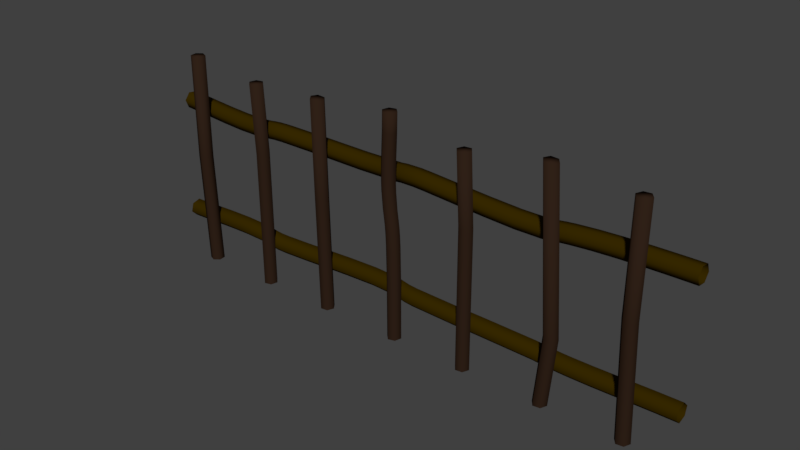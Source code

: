 # Source: PickettFence.blend  (saved by Blender 2.78.0; exported with 4.5.12 LTS)
import bpy
from mathutils import Matrix  # noqa: F401  (used for matrix-valued properties, if any)

bpy.ops.wm.read_factory_settings(use_empty=True)
scene = bpy.context.scene
scene.name = 'Scene'

# ---- collections
col_collection_1 = bpy.data.collections.new('Collection 1'); scene.collection.children.link(col_collection_1)

# ---- materials (node trees are filled in below, after node groups)
mat_pickett_fence_post_wood = bpy.data.materials.new('Pickett_Fence_Post_Wood')
mat_pickett_fence_post_wood.alpha_threshold = 0.0
mat_pickett_fence_post_wood.roughness = 0.5
mat_pickett_fence_cross_post_wood = bpy.data.materials.new('Pickett_fence_Cross_Post_Wood')
mat_pickett_fence_cross_post_wood.alpha_threshold = 0.0
mat_pickett_fence_cross_post_wood.roughness = 0.5

# ---- material node trees
mat_pickett_fence_post_wood.use_nodes = True; mat_pickett_fence_post_wood.node_tree.nodes.clear()
_N = mat_pickett_fence_post_wood.node_tree.nodes; _L = mat_pickett_fence_post_wood.node_tree.links
n0 = _N.new('ShaderNodeOutputMaterial'); n0.name = 'Material Output'; n0.location = (300, 300)
n1 = _N.new('ShaderNodeBsdfDiffuse'); n1.name = 'Diffuse BSDF'; n1.location = (10, 300)
n1.inputs[0].default_value = (0.0291, 0.01503, 0.00881, 1.0)
_L.new(n1.outputs[0], n0.inputs[0])
n0.is_active_output = True
mat_pickett_fence_cross_post_wood.use_nodes = True; mat_pickett_fence_cross_post_wood.node_tree.nodes.clear()
_N = mat_pickett_fence_cross_post_wood.node_tree.nodes; _L = mat_pickett_fence_cross_post_wood.node_tree.links
n0 = _N.new('ShaderNodeOutputMaterial'); n0.name = 'Material Output'; n0.location = (300, 300)
n1 = _N.new('ShaderNodeBsdfDiffuse'); n1.name = 'Diffuse BSDF'; n1.location = (10, 300)
n1.inputs[0].default_value = (0.03968, 0.02273, 0.0, 1.0)
_L.new(n1.outputs[0], n0.inputs[0])
n0.is_active_output = True

# ---- world
world_world = bpy.data.worlds.new('World'); scene.world = world_world
world_world.use_nodes = True; world_world.node_tree.nodes.clear()
_N = world_world.node_tree.nodes; _L = world_world.node_tree.links
n0 = _N.new('ShaderNodeOutputWorld'); n0.name = 'World Output'; n0.location = (300, 300)
n1 = _N.new('ShaderNodeBackground'); n1.name = 'Background'; n1.location = (10, 300)
n1.inputs[0].default_value = (0.05088, 0.05088, 0.05088, 1.0)
_L.new(n1.outputs[0], n0.inputs[0])
n0.is_active_output = True
world_world.color = (0.05088, 0.05088, 0.05088)
world_world.use_sun_shadow = False
world_world.sun_shadow_jitter_overblur = 0.0
world_world.cycles.sampling_method = 'MANUAL'

# ---- meshes
me_mesh_002 = bpy.data.meshes.new('Mesh.002')
me_mesh_002.from_pydata([(-6.875, 4.2, 0.01503), (-6.875, 4.024, 0.1495), (-6.876, 3.817, 0.0647), (-6.876, 3.788, -0.1588), (-6.875, 3.964, -0.2933), (-6.875, 4.171, -0.2084), (-6.303, 4.173, 0.02683), (-6.317, 3.998, 0.1611), (-6.327, 3.791, 0.07619), (-6.323, 3.762, -0.1472), (-6.308, 3.937, -0.2815), (-6.298, 4.144, -0.1966), (-6.048, 4.157, 0.03453), (-6.062, 3.982, 0.1688), (-6.072, 3.775, 0.08389), (-6.067, 3.746, -0.1395), (-6.052, 3.921, -0.2738), (-6.043, 4.128, -0.1889), (-5.773, 4.141, 0.04324), (-5.786, 3.966, 0.1776), (-5.795, 3.759, 0.09266), (-5.79, 3.73, -0.1307), (-5.776, 3.905, -0.265), (-5.767, 4.112, -0.1801), (-5.485, 4.126, 0.05245), (-5.497, 3.951, 0.1868), (-5.504, 3.744, 0.102), (-5.499, 3.715, -0.1214), (-5.486, 3.89, -0.2558), (-5.479, 4.097, -0.1709), (-4.905, 4.106, 0.07027), (-4.911, 3.931, 0.2048), (-4.912, 3.724, 0.1202), (-4.906, 3.695, -0.1032), (-4.9, 3.87, -0.2378), (-4.899, 4.077, -0.1531), (-4.371, 4.111, 0.08383), (-4.366, 3.936, 0.2187), (-4.355, 3.729, 0.1343), (-4.349, 3.7, -0.08907), (-4.354, 3.875, -0.2239), (-4.366, 4.082, -0.1395), (-4.144, 4.126, 0.08773), (-4.129, 3.952, 0.2227), (-4.107, 3.746, 0.1385), (-4.101, 3.716, -0.08483), (-4.117, 3.891, -0.2198), (-4.139, 4.097, -0.1356), (-3.941, 4.154, 0.0892), (-3.92, 3.98, 0.2242), (-3.898, 3.774, 0.14), (-3.897, 3.744, -0.08336), (-3.918, 3.918, -0.2184), (-3.94, 4.124, -0.1342), (-3.76, 4.17, 0.08442), (-3.746, 3.995, 0.2196), (-3.738, 3.788, 0.1357), (-3.745, 3.758, -0.08745), (-3.759, 3.932, -0.2226), (-3.766, 4.139, -0.1388), (-3.497, 4.174, 0.07203), (-3.49, 3.999, 0.2075), (-3.495, 3.791, 0.1242), (-3.506, 3.761, -0.09877), (-3.513, 3.935, -0.2343), (-3.508, 4.143, -0.151), (-2.394, 4.141, 0.01313), (-2.394, 3.967, 0.149), (-2.406, 3.759, 0.06601), (-2.418, 3.729, -0.1569), (-2.418, 3.903, -0.2928), (-2.406, 4.111, -0.2098), (-1.969, 4.126, -0.006792), (-1.969, 3.951, 0.1291), (-1.98, 3.744, 0.04606), (-1.99, 3.713, -0.177), (-1.99, 3.887, -0.3128), (-1.979, 4.095, -0.2298), (-1.127, 4.104, -0.03426), (-1.127, 3.929, 0.1016), (-1.131, 3.721, 0.01838), (-1.135, 3.691, -0.2048), (-1.136, 3.865, -0.3407), (-1.132, 4.073, -0.2575), (-0.1462, 4.132, -0.01456), (-0.1385, 3.958, 0.1216), (-0.1028, 3.752, 0.04027), (-0.0747, 3.724, -0.1814), (-0.08238, 3.898, -0.3176), (-0.1181, 4.103, -0.2363), (0.05287, 4.169, 0.01676), (0.06044, 3.995, 0.1529), (0.1061, 3.791, 0.07289), (0.1443, 3.763, -0.1475), (0.1367, 3.937, -0.2837), (0.09113, 4.141, -0.2036), (0.4922, 4.2, 0.06096), (0.4848, 4.025, 0.1956), (0.4876, 3.817, 0.1111), (0.498, 3.788, -0.1121), (0.5055, 3.963, -0.2466), (0.5026, 4.171, -0.1622), (0.8015, 4.19, 0.06987), (0.791, 4.015, 0.2044), (0.7831, 3.808, 0.1196), (0.7858, 3.779, -0.1038), (0.7962, 3.954, -0.2383), (0.8042, 4.161, -0.1536), (1.537, 4.141, 0.07031), (1.525, 3.966, 0.2048), (1.509, 3.76, 0.12), (1.505, 3.731, -0.1035), (1.516, 3.906, -0.238), (1.533, 4.112, -0.1532), (1.939, 4.11, 0.06452), (1.928, 3.935, 0.199), (1.91, 3.728, 0.1142), (1.904, 3.699, -0.1092), (1.916, 3.875, -0.2437), (1.933, 4.081, -0.1589), (2.345, 4.078, 0.05637), (2.336, 3.903, 0.1908), (2.319, 3.697, 0.106), (2.312, 3.668, -0.1174), (2.322, 3.843, -0.2519), (2.338, 4.05, -0.1671), (3.115, 4.031, 0.0378), (3.111, 3.855, 0.1721), (3.1, 3.648, 0.08714), (3.094, 3.62, -0.1363), (3.097, 3.795, -0.2706), (3.108, 4.002, -0.1856), (3.724, 4.026, 0.0243), (3.737, 3.851, 0.1583), (3.748, 3.644, 0.07287), (3.746, 3.616, -0.1507), (3.734, 3.791, -0.2846), (3.723, 3.998, -0.1992), (3.936, 4.048, 0.02225), (3.959, 3.874, 0.1561), (3.985, 3.669, 0.07058), (3.987, 3.64, -0.153), (3.964, 3.815, -0.2869), (3.938, 4.02, -0.2013), (4.124, 4.077, 0.02225), (4.147, 3.903, 0.1561), (4.175, 3.698, 0.07058), (4.179, 3.67, -0.153), (4.155, 3.844, -0.2869), (4.128, 4.049, -0.2013), (4.348, 4.103, 0.02225), (4.366, 3.928, 0.1561), (4.387, 3.722, 0.07058), (4.39, 3.694, -0.153), (4.372, 3.869, -0.2869), (4.351, 4.075, -0.2013), (4.858, 4.144, 0.02225), (4.869, 3.968, 0.1561), (4.882, 3.762, 0.07058), (4.884, 3.734, -0.153), (4.873, 3.909, -0.2869), (4.86, 4.116, -0.2013), (5.425, 4.172, 0.02225), (5.432, 3.996, 0.1561), (5.44, 3.79, 0.07058), (5.441, 3.761, -0.153), (5.434, 3.937, -0.2869), (5.426, 4.144, -0.2013), (6.016, 4.19, 0.02225), (6.02, 4.014, 0.1561), (6.025, 3.807, 0.07058), (6.025, 3.779, -0.153), (6.021, 3.955, -0.2869), (6.017, 4.162, -0.2013), (6.597, 4.199, 0.02225), (6.599, 4.023, 0.1561), (6.601, 3.816, 0.07058), (6.601, 3.788, -0.153), (6.599, 3.964, -0.2869), (6.597, 4.171, -0.2013), (7.133, 4.202, 0.02225), (7.133, 4.026, 0.1561), (7.133, 3.819, 0.07058), (7.133, 3.791, -0.153), (7.133, 3.967, -0.2869), (7.133, 4.174, -0.2013), (-6.912, 1.146, 0.1875), (-6.913, 0.9287, 0.2449), (-6.914, 0.7726, 0.08874), (-6.914, 0.8302, -0.1286), (-6.913, 1.048, -0.186), (-6.912, 1.204, -0.02988), (-6.36, 1.177, 0.1989), (-6.346, 0.9596, 0.2565), (-6.33, 0.8042, 0.1006), (-6.328, 0.8618, -0.1167), (-6.342, 1.079, -0.1743), (-6.358, 1.234, -0.01839), (-6.101, 1.196, 0.2066), (-6.087, 0.9789, 0.2642), (-6.071, 0.8235, 0.1083), (-6.068, 0.8812, -0.109), (-6.082, 1.098, -0.1666), (-6.099, 1.253, -0.01069), (-5.82, 1.216, 0.2154), (-5.806, 0.9993, 0.273), (-5.791, 0.8438, 0.117), (-5.788, 0.9015, -0.1003), (-5.801, 1.118, -0.1578), (-5.817, 1.274, -0.001914), (-5.524, 1.236, 0.2247), (-5.513, 1.019, 0.2822), (-5.499, 0.8631, 0.1262), (-5.495, 0.9208, -0.09104), (-5.507, 1.138, -0.1485), (-5.521, 1.293, 0.007409), (-4.923, 1.264, 0.2429), (-4.919, 1.046, 0.3002), (-4.91, 0.8904, 0.144), (-4.905, 0.9482, -0.0732), (-4.91, 1.166, -0.1305), (-4.918, 1.321, 0.02563), (-4.359, 1.263, 0.257), (-4.369, 1.045, 0.314), (-4.373, 0.8896, 0.1575), (-4.366, 0.9474, -0.05965), (-4.355, 1.165, -0.1166), (-4.352, 1.32, 0.03983), (-4.108, 1.245, 0.2613), (-4.132, 1.029, 0.318), (-4.146, 0.8743, 0.1614), (-4.138, 0.9319, -0.05576), (-4.114, 1.148, -0.1125), (-4.099, 1.303, 0.04411), (-3.898, 1.215, 0.2628), (-3.925, 0.9993, 0.3195), (-3.945, 0.8451, 0.1629), (-3.939, 0.903, -0.0543), (-3.913, 1.119, -0.111), (-3.892, 1.273, 0.04559), (-3.738, 1.198, 0.2595), (-3.75, 0.9809, 0.3159), (-3.765, 0.8261, 0.1592), (-3.767, 0.8849, -0.0578), (-3.755, 1.102, -0.1143), (-3.74, 1.257, 0.04243), (-3.494, 1.192, 0.2506), (-3.494, 0.9742, 0.3066), (-3.502, 0.8192, 0.1497), (-3.51, 0.8782, -0.06718), (-3.51, 1.096, -0.1232), (-3.502, 1.251, 0.03373), (-2.812, 1.203, 0.2217), (-2.803, 0.9856, 0.2774), (-2.805, 0.8307, 0.1202), (-2.816, 0.8896, -0.0965), (-2.825, 1.107, -0.1522), (-2.822, 1.262, 0.004971), (-2.407, 1.216, 0.205), (-2.397, 0.9988, 0.2606), (-2.398, 0.8439, 0.1034), (-2.409, 0.9028, -0.1133), (-2.418, 1.12, -0.169), (-2.417, 1.275, -0.01176), (-1.982, 1.232, 0.1889), (-1.972, 1.014, 0.2445), (-1.972, 0.859, 0.08728), (-1.982, 0.9179, -0.1295), (-1.991, 1.136, -0.1851), (-1.991, 1.29, -0.02788), (-1.552, 1.246, 0.175), (-1.544, 1.029, 0.2307), (-1.543, 0.8737, 0.07344), (-1.551, 0.9327, -0.1434), (-1.56, 1.15, -0.1991), (-1.56, 1.305, -0.04179), (-0.7448, 1.265, 0.1604), (-0.7428, 1.047, 0.2162), (-0.7419, 0.8926, 0.05889), (-0.7429, 0.9517, -0.158), (-0.7449, 1.17, -0.2138), (-0.7459, 1.324, -0.05653), (-0.1119, 1.255, 0.1739), (-0.1308, 1.038, 0.229), (-0.1306, 0.8829, 0.07166), (-0.1114, 0.9415, -0.1446), (-0.09253, 1.159, -0.1997), (-0.09279, 1.313, -0.04235), (0.09945, 1.233, 0.1953), (0.07061, 1.017, 0.2495), (0.06977, 0.8619, 0.09209), (0.09774, 0.9197, -0.1234), (0.1266, 1.136, -0.1776), (0.1274, 1.291, -0.02022), (0.2634, 1.215, 0.2117), (0.2409, 0.9977, 0.2665), (0.2392, 0.843, 0.109), (0.2599, 0.9015, -0.1071), (0.2823, 1.118, -0.1619), (0.284, 1.273, -0.004395), (0.5017, 1.201, 0.2224), (0.4898, 0.9831, 0.2778), (0.4876, 0.8284, 0.1203), (0.4974, 0.8876, -0.09641), (0.5093, 1.105, -0.1517), (0.5114, 1.26, 0.005752), (1.928, 1.171, 0.2246), (1.926, 0.9534, 0.2801), (1.922, 0.7989, 0.1226), (1.92, 0.8584, -0.09425), (1.922, 1.076, -0.1497), (1.926, 1.231, 0.0078), (2.334, 1.166, 0.2191), (2.332, 0.9484, 0.2745), (2.328, 0.7938, 0.117), (2.325, 0.8533, -0.09979), (2.327, 1.071, -0.1552), (2.332, 1.226, 0.002248), (3.745, 1.129, 0.1967), (3.732, 0.9113, 0.2524), (3.721, 0.7569, 0.09496), (3.723, 0.8163, -0.1219), (3.736, 1.034, -0.1775), (3.747, 1.188, -0.02011), (3.975, 1.111, 0.1952), (3.957, 0.8936, 0.2509), (3.945, 0.7394, 0.0935), (3.949, 0.7985, -0.1234), (3.966, 1.016, -0.179), (3.978, 1.17, -0.02163), (4.161, 1.096, 0.1953), (4.147, 0.8784, 0.2509), (4.138, 0.7239, 0.09349), (4.142, 0.7831, -0.1234), (4.155, 1.001, -0.179), (4.164, 1.155, -0.02162), (4.373, 1.087, 0.1953), (4.367, 0.869, 0.2509), (4.362, 0.7144, 0.09349), (4.364, 0.7736, -0.1234), (4.371, 0.9914, -0.179), (4.375, 1.146, -0.02162), (4.612, 1.083, 0.1953), (4.61, 0.8648, 0.2509), (4.608, 0.7101, 0.09349), (4.609, 0.7694, -0.1234), (4.611, 0.9872, -0.179), (4.612, 1.142, -0.02162), (5.144, 1.086, 0.1953), (5.148, 0.8681, 0.2509), (5.15, 0.7134, 0.09349), (5.149, 0.7727, -0.1234), (5.146, 0.9906, -0.179), (5.143, 1.145, -0.02162), (5.722, 1.099, 0.1953), (5.728, 0.8811, 0.2509), (5.732, 0.7265, 0.09349), (5.73, 0.7857, -0.1234), (5.724, 1.004, -0.179), (5.72, 1.158, -0.02162), (6.017, 1.107, 0.1953), (6.022, 0.8891, 0.2509), (6.027, 0.7344, 0.09349), (6.025, 0.7937, -0.1234), (6.019, 1.011, -0.179), (6.015, 1.166, -0.02162), (6.309, 1.115, 0.1953), (6.315, 0.8968, 0.2509), (6.319, 0.7421, 0.09349), (6.317, 0.8014, -0.1234), (6.312, 1.019, -0.179), (6.308, 1.174, -0.02162), (6.596, 1.121, 0.1953), (6.6, 0.9033, 0.2509), (6.603, 0.7486, 0.09349), (6.602, 0.8079, -0.1234), (6.598, 1.026, -0.179), (6.595, 1.18, -0.02162), (7.133, 1.128, 0.1953), (7.133, 0.9097, 0.2509), (7.133, 0.7549, 0.09349), (7.133, 0.8142, -0.1234), (7.133, 1.032, -0.179), (7.133, 1.187, -0.02162), (-2.109, -0.002984, 0.3982), (-2.002, -0.002057, 0.5378), (-1.824, -0.0005158, 0.5147), (-1.756, 6.929e-05, 0.3499), (-1.863, -0.0008577, 0.2103), (-2.041, -0.002399, 0.2334), (-2.173, 2.87, 0.3982), (-2.066, 2.872, 0.5378), (-1.888, 2.876, 0.5147), (-1.821, 2.877, 0.3499), (-1.928, 2.875, 0.2103), (-2.106, 2.871, 0.2334), (-2.213, 5.335, 0.3982), (-2.107, 5.322, 0.5378), (-1.931, 5.299, 0.5147), (-1.864, 5.291, 0.3499), (-1.97, 5.304, 0.2103), (-2.146, 5.327, 0.2334), (-6.0, -0.009277, 0.4826), (-5.836, -0.007849, 0.5501), (-5.696, -0.006638, 0.4432), (-5.719, -0.006838, 0.2655), (-5.884, -0.008266, 0.198), (-6.023, -0.009478, 0.3049), (-6.118, 2.836, 0.4826), (-5.953, 2.839, 0.5501), (-5.813, 2.842, 0.4432), (-5.836, 2.841, 0.2655), (-6.001, 2.838, 0.198), (-6.141, 2.836, 0.3049), (-6.106, 5.458, 0.4826), (-5.941, 5.458, 0.5501), (-5.802, 5.458, 0.4432), (-5.825, 5.458, 0.2655), (-5.99, 5.458, 0.198), (-6.129, 5.458, 0.3049), (1.937, -0.004492, 0.3982), (2.044, -0.003565, 0.5378), (2.222, -0.002023, 0.5147), (2.29, -0.001438, 0.3499), (2.183, -0.002365, 0.2103), (2.005, -0.003907, 0.2334), (1.926, 3.466, 0.3982), (2.033, 3.469, 0.5378), (2.21, 3.475, 0.5147), (2.278, 3.477, 0.3499), (2.171, 3.473, 0.2103), (1.993, 3.468, 0.2334), (1.832, 5.191, 0.3982), (1.939, 5.191, 0.5378), (2.116, 5.191, 0.5147), (2.184, 5.191, 0.3499), (2.077, 5.191, 0.2103), (1.899, 5.191, 0.2334), (3.972, -0.009066, 0.3982), (4.079, -0.008139, 0.5378), (4.257, -0.006597, 0.5147), (4.324, -0.006012, 0.3499), (4.217, -0.006939, 0.2103), (4.04, -0.008481, 0.2334), (4.13, 1.694, 0.3982), (4.237, 1.693, 0.5378), (4.415, 1.691, 0.5147), (4.482, 1.69, 0.3499), (4.375, 1.691, 0.2103), (4.197, 1.693, 0.2334), (3.868, 5.56, 0.3982), (3.974, 5.548, 0.5378), (4.15, 5.526, 0.5147), (4.217, 5.518, 0.3499), (4.111, 5.531, 0.2103), (3.935, 5.552, 0.2334), (5.948, -0.01364, 0.3982), (6.055, -0.01271, 0.5378), (6.233, -0.01117, 0.5147), (6.301, -0.01059, 0.3499), (6.194, -0.01151, 0.2103), (6.016, -0.01305, 0.2334), (5.831, 2.788, 0.3982), (5.938, 2.79, 0.5378), (6.116, 2.794, 0.5147), (6.183, 2.795, 0.3499), (6.076, 2.793, 0.2103), (5.898, 2.79, 0.2334), (5.843, 5.411, 0.3982), (5.95, 5.411, 0.5378), (6.127, 5.411, 0.5147), (6.195, 5.411, 0.3499), (6.088, 5.411, 0.2103), (5.91, 5.411, 0.2334), (-4.05, -0.009633, 0.4213), (-3.926, -0.008557, 0.5454), (-3.753, -0.007058, 0.4997), (-3.707, -0.006662, 0.3268), (-3.832, -0.007738, 0.2027), (-4.004, -0.009237, 0.2484), (-4.062, 3.497, 0.4213), (-3.937, 3.5, 0.5454), (-3.765, 3.505, 0.4997), (-3.719, 3.507, 0.3268), (-3.843, 3.503, 0.2027), (-4.016, 3.498, 0.2484), (-4.156, 5.221, 0.4213), (-4.032, 5.221, 0.5454), (-3.859, 5.221, 0.4997), (-3.813, 5.221, 0.3268), (-3.937, 5.221, 0.2027), (-4.11, 5.221, 0.2484), (-0.0107, -0.004342, 0.4213), (0.1134, -0.001876, 0.5454), (0.2863, 0.001558, 0.4997), (0.332, 0.002465, 0.3268), (0.2079, -6.833e-09, 0.2027), (0.035, -0.003434, 0.2484), (-0.01411, 0.956, 0.4213), (0.11, 0.956, 0.5454), (0.2829, 0.956, 0.4997), (0.3286, 0.956, 0.3268), (0.2045, 0.956, 0.2027), (0.0316, 0.956, 0.2484), (-0.01557, 1.535, 0.4213), (0.1086, 1.535, 0.5454), (0.2814, 1.537, 0.4997), (0.3271, 1.537, 0.3268), (0.203, 1.536, 0.2027), (0.03014, 1.535, 0.2484), (-0.03195, 2.363, 0.4213), (0.09208, 2.368, 0.5454), (0.2648, 2.375, 0.4997), (0.3105, 2.377, 0.3268), (0.1865, 2.372, 0.2027), (0.01372, 2.365, 0.2484), (-0.04366, 2.6, 0.4213), (0.08022, 2.607, 0.5454), (0.2528, 2.618, 0.4997), (0.2984, 2.621, 0.3268), (0.1745, 2.613, 0.2027), (0.00196, 2.603, 0.2484), (-0.05935, 2.802, 0.4213), (0.06416, 2.815, 0.5454), (0.2362, 2.832, 0.4997), (0.2817, 2.837, 0.3268), (0.1582, 2.824, 0.2027), (-0.01386, 2.807, 0.2484), (-0.07985, 2.968, 0.4213), (0.0432, 2.984, 0.5454), (0.2146, 3.007, 0.4997), (0.2599, 3.013, 0.3268), (0.1368, 2.997, 0.2027), (-0.03454, 2.974, 0.2484), (-0.1138, 3.208, 0.4213), (0.009393, 3.223, 0.5454), (0.181, 3.244, 0.4997), (0.2263, 3.25, 0.3268), (0.1032, 3.235, 0.2027), (-0.06844, 3.214, 0.2484), (-0.153, 3.656, 0.4213), (-0.02902, 3.663, 0.5454), (0.1436, 3.672, 0.4997), (0.1893, 3.674, 0.3268), (0.06531, 3.668, 0.2027), (-0.1073, 3.659, 0.2484), (-0.1603, 3.865, 0.4213), (-0.03624, 3.868, 0.5454), (0.1366, 3.871, 0.4997), (0.1823, 3.872, 0.3268), (0.0582, 3.87, 0.2027), (-0.1146, 3.866, 0.2484), (-0.1578, 4.266, 0.4213), (-0.03375, 4.263, 0.5454), (0.1391, 4.259, 0.4997), (0.1848, 4.257, 0.3268), (0.06068, 4.261, 0.2027), (-0.1121, 4.265, 0.2484), (-0.1421, 4.664, 0.4213), (-0.01812, 4.658, 0.5454), (0.1546, 4.65, 0.4997), (0.2003, 4.648, 0.3268), (0.07625, 4.654, 0.2027), (-0.09646, 4.662, 0.2484), (-0.1247, 5.081, 0.4213), (-0.0005956, 5.076, 0.5454), (0.1722, 5.071, 0.4997), (0.2179, 5.069, 0.3268), (0.09382, 5.073, 0.2027), (-0.07897, 5.079, 0.2484), (-0.1164, 5.543, 0.4213), (0.00771, 5.543, 0.5454), (0.1806, 5.543, 0.4997), (0.2263, 5.543, 0.3268), (0.1022, 5.543, 0.2027), (-0.07071, 5.543, 0.2484)], [], [(96, 101, 95, 90), (297, 291, 292, 298), (28, 22, 23, 29), (86, 92, 91, 85), (169, 170, 176, 175), (52, 51, 45, 46), (57, 63, 62, 56), (13, 7, 8, 14), (87, 81, 82, 88), (75, 69, 70, 76), (172, 171, 165, 166), (133, 134, 140, 139), (38, 37, 31, 32), (93, 99, 98, 92), (111, 112, 118, 117), (38, 39, 45, 44), (129, 135, 134, 128), (82, 81, 75, 76), (7, 1, 2, 8), (133, 139, 138, 132), (101, 107, 106, 100), (21, 27, 26, 20), (162, 168, 173, 167), (32, 26, 27, 33), (36, 42, 47, 41), (151, 157, 156, 150), (78, 72, 73, 79), (65, 60, 66, 71), (147, 146, 140, 141), (131, 137, 136, 130), (176, 170, 171, 177), (104, 103, 97, 98), (89, 83, 78, 84), (82, 83, 89, 88), (150, 144, 145, 151), (58, 57, 51, 52), (95, 101, 100, 94), (147, 153, 152, 146), (3, 4, 10, 9), (73, 72, 66, 67), (77, 71, 66, 72), (174, 175, 181, 180), (178, 172, 173, 179), (15, 9, 10, 16), (65, 59, 54, 60), (6, 12, 17, 11), (137, 143, 142, 136), (90, 84, 85, 91), (46, 40, 41, 47), (74, 80, 79, 73), (72, 78, 83, 77), (111, 110, 104, 105), (109, 115, 114, 108), (154, 153, 147, 148), (159, 158, 152, 153), (154, 155, 161, 160), (159, 153, 154, 160), (37, 43, 42, 36), (121, 115, 116, 122), (115, 109, 110, 116), (16, 10, 11, 17), (31, 37, 36, 30), (140, 146, 145, 139), (137, 132, 138, 143), (61, 67, 66, 60), (183, 182, 176, 177), (123, 117, 118, 124), (73, 67, 68, 74), (38, 32, 33, 39), (58, 52, 53, 59), (96, 102, 107, 101), (121, 120, 114, 115), (11, 5, 0, 6), (136, 135, 129, 130), (118, 119, 125, 124), (86, 87, 93, 92), (97, 91, 92, 98), (75, 81, 80, 74), (135, 141, 140, 134), (53, 52, 46, 47), (182, 181, 175, 176), (156, 157, 163, 162), (161, 156, 162, 167), (126, 132, 137, 131), (19, 25, 24, 18), (124, 125, 131, 130), (25, 31, 30, 24), (144, 150, 155, 149), (89, 84, 90, 95), (149, 148, 142, 143), (165, 159, 160, 166), (44, 50, 49, 43), (119, 113, 108, 114), (118, 112, 113, 119), (14, 8, 9, 15), (26, 25, 19, 20), (46, 45, 39, 40), (133, 127, 128, 134), (97, 96, 90, 91), (75, 74, 68, 69), (23, 22, 16, 17), (71, 70, 64, 65), (39, 33, 34, 40), (1, 7, 6, 0), (121, 127, 126, 120), (131, 125, 120, 126), (164, 170, 169, 163), (184, 183, 177, 178), (100, 106, 105, 99), (54, 48, 49, 55), (62, 61, 55, 56), (185, 179, 174, 180), (31, 25, 26, 32), (174, 168, 169, 175), (148, 147, 141, 142), (77, 83, 82, 76), (123, 122, 116, 117), (85, 84, 78, 79), (28, 27, 21, 22), (172, 178, 177, 171), (128, 122, 123, 129), (166, 160, 161, 167), (51, 57, 56, 50), (86, 80, 81, 87), (59, 65, 64, 58), (179, 185, 184, 178), (35, 29, 24, 30), (133, 132, 126, 127), (165, 164, 158, 159), (97, 103, 102, 96), (59, 53, 48, 54), (168, 162, 163, 169), (21, 20, 14, 15), (167, 173, 172, 166), (106, 112, 111, 105), (34, 28, 29, 35), (113, 112, 106, 107), (56, 55, 49, 50), (63, 69, 68, 62), (86, 85, 79, 80), (124, 130, 129, 123), (104, 110, 109, 103), (149, 155, 154, 148), (76, 70, 71, 77), (18, 24, 29, 23), (55, 61, 60, 54), (168, 174, 179, 173), (53, 47, 42, 48), (139, 145, 144, 138), (34, 33, 27, 28), (142, 141, 135, 136), (36, 41, 35, 30), (64, 63, 57, 58), (146, 152, 151, 145), (18, 23, 17, 12), (89, 95, 94, 88), (116, 110, 111, 117), (12, 6, 7, 13), (67, 61, 62, 68), (94, 93, 87, 88), (138, 144, 149, 143), (128, 127, 121, 122), (164, 163, 157, 158), (157, 151, 152, 158), (108, 113, 107, 102), (41, 40, 34, 35), (8, 2, 3, 9), (64, 70, 69, 63), (49, 48, 42, 43), (99, 105, 104, 98), (19, 18, 12, 13), (109, 108, 102, 103), (161, 155, 150, 156), (44, 43, 37, 38), (99, 93, 94, 100), (171, 170, 164, 165), (19, 13, 14, 20), (16, 22, 21, 15), (44, 45, 51, 50), (10, 4, 5, 11), (210, 211, 217, 216), (363, 357, 358, 364), (203, 209, 208, 202), (323, 317, 312, 318), (240, 234, 235, 241), (350, 356, 355, 349), (340, 346, 345, 339), (199, 205, 204, 198), (377, 371, 366, 372), (201, 207, 206, 200), (309, 308, 302, 303), (360, 366, 371, 365), (193, 187, 188, 194), (337, 343, 342, 336), (290, 296, 295, 289), (354, 359, 353, 348), (349, 343, 344, 350), (262, 256, 257, 263), (377, 383, 382, 376), (236, 230, 231, 237), (252, 258, 263, 257), (351, 357, 356, 350), (231, 230, 224, 225), (223, 217, 218, 224), (234, 240, 245, 239), (337, 336, 330, 331), (239, 233, 228, 234), (227, 233, 232, 226), (196, 202, 201, 195), (189, 190, 196, 195), (272, 266, 267, 273), (222, 216, 217, 223), (314, 315, 321, 320), (264, 258, 259, 265), (232, 238, 237, 231), (192, 197, 191, 186), (269, 263, 258, 264), (274, 268, 269, 275), (218, 212, 213, 219), (256, 262, 261, 255), (374, 373, 367, 368), (245, 240, 246, 251), (353, 359, 358, 352), (226, 220, 221, 227), (242, 236, 237, 243), (251, 250, 244, 245), (318, 324, 329, 323), (362, 356, 357, 363), (348, 342, 343, 349), (246, 252, 257, 251), (270, 276, 281, 275), (270, 271, 277, 276), (301, 307, 306, 300), (295, 294, 288, 289), (207, 201, 202, 208), (208, 214, 213, 207), (220, 226, 225, 219), (373, 372, 366, 367), (345, 346, 352, 351), (371, 370, 364, 365), (318, 312, 313, 319), (378, 383, 377, 372), (293, 292, 286, 287), (199, 193, 194, 200), (310, 304, 305, 311), (480, 485, 479, 474), (331, 325, 326, 332), (312, 317, 311, 306), (291, 290, 284, 285), (192, 186, 187, 193), (244, 250, 249, 243), (302, 296, 297, 303), (282, 276, 277, 283), (305, 299, 294, 300), (195, 201, 200, 194), (220, 219, 213, 214), (273, 274, 280, 279), (324, 318, 319, 325), (288, 282, 283, 289), (340, 334, 335, 341), (375, 369, 370, 376), (331, 330, 324, 325), (203, 197, 192, 198), (364, 358, 359, 365), (327, 333, 332, 326), (381, 375, 376, 382), (335, 329, 324, 330), (379, 378, 372, 373), (340, 339, 333, 334), (191, 197, 196, 190), (224, 218, 219, 225), (347, 346, 340, 341), (247, 246, 240, 241), (265, 266, 272, 271), (270, 275, 269, 264), (259, 260, 266, 265), (370, 369, 363, 364), (216, 221, 215, 210), (320, 326, 325, 319), (327, 326, 320, 321), (366, 360, 361, 367), (306, 307, 313, 312), (302, 308, 307, 301), (264, 265, 271, 270), (249, 250, 256, 255), (276, 282, 287, 281), (283, 284, 290, 289), (296, 290, 291, 297), (230, 229, 223, 224), (229, 228, 222, 223), (323, 329, 328, 322), (354, 348, 349, 355), (233, 227, 222, 228), (358, 357, 351, 352), (227, 221, 216, 222), (280, 274, 275, 281), (245, 244, 238, 239), (375, 381, 380, 374), (226, 232, 231, 225), (367, 361, 362, 368), (242, 241, 235, 236), (287, 286, 280, 281), (195, 194, 188, 189), (285, 286, 292, 291), (299, 298, 292, 293), (310, 311, 317, 316), (198, 192, 193, 199), (336, 341, 335, 330), (376, 370, 371, 377), (346, 347, 353, 352), (214, 215, 221, 220), (247, 253, 252, 246), (331, 332, 338, 337), (343, 337, 338, 344), (295, 301, 300, 294), (380, 379, 373, 374), (369, 375, 374, 368), (317, 323, 322, 316), (278, 277, 271, 272), (243, 249, 248, 242), (308, 314, 313, 307), (254, 255, 261, 260), (242, 248, 247, 241), (253, 259, 258, 252), (338, 339, 345, 344), (211, 210, 204, 205), (266, 260, 261, 267), (228, 229, 235, 234), (304, 303, 297, 298), (254, 260, 259, 253), (333, 339, 338, 332), (230, 236, 235, 229), (322, 321, 315, 316), (342, 347, 341, 336), (204, 210, 215, 209), (319, 313, 314, 320), (238, 232, 233, 239), (217, 211, 212, 218), (279, 285, 284, 278), (302, 301, 295, 296), (285, 279, 280, 286), (327, 321, 322, 328), (244, 243, 237, 238), (269, 268, 262, 263), (273, 279, 278, 272), (310, 316, 315, 309), (304, 310, 309, 303), (369, 368, 362, 363), (214, 208, 209, 215), (334, 328, 329, 335), (212, 206, 207, 213), (311, 305, 300, 306), (351, 350, 344, 345), (198, 204, 209, 203), (197, 203, 202, 196), (309, 315, 314, 308), (257, 256, 250, 251), (254, 248, 249, 255), (206, 205, 199, 200), (299, 305, 304, 298), (267, 261, 262, 268), (278, 284, 283, 277), (356, 362, 361, 355), (268, 274, 273, 267), (354, 360, 365, 359), (360, 354, 355, 361), (248, 254, 253, 247), (288, 293, 287, 282), (328, 334, 333, 327), (294, 299, 293, 288), (342, 348, 353, 347), (212, 211, 205, 206), (397, 391, 392, 398), (395, 394, 388, 389), (390, 391, 397, 396), (388, 394, 393, 387), (401, 400, 394, 395), (392, 393, 399, 398), (394, 400, 399, 393), (392, 386, 387, 393), (483, 489, 488, 482), (396, 401, 395, 390), (384, 390, 395, 389), (424, 430, 429, 423), (484, 478, 479, 485), (391, 390, 384, 385), (411, 412, 418, 417), (514, 520, 519, 513), (410, 416, 415, 409), (413, 419, 418, 412), (405, 406, 412, 411), (413, 407, 402, 408), (412, 406, 407, 413), (411, 410, 404, 405), (408, 414, 419, 413), (411, 417, 416, 410), (409, 408, 402, 403), (410, 409, 403, 404), (426, 420, 421, 427), (431, 430, 424, 425), (437, 431, 426, 432), (429, 435, 434, 428), (433, 432, 426, 427), (422, 428, 427, 421), (426, 431, 425, 420), (423, 429, 428, 422), (428, 434, 433, 427), (430, 431, 437, 436), (430, 436, 435, 429), (450, 455, 449, 444), (449, 455, 454, 448), (451, 450, 444, 445), (449, 448, 442, 443), (452, 451, 445, 446), (447, 446, 440, 441), (448, 447, 441, 442), (454, 453, 447, 448), (445, 444, 438, 439), (453, 452, 446, 447), (449, 443, 438, 444), (471, 470, 464, 465), (467, 473, 472, 466), (472, 471, 465, 466), (457, 463, 462, 456), (456, 462, 467, 461), (464, 463, 457, 458), (469, 463, 464, 470), (459, 465, 464, 458), (468, 462, 463, 469), (460, 466, 465, 459), (461, 467, 466, 460), (462, 468, 473, 467), (486, 491, 485, 480), (409, 415, 414, 408), (481, 487, 486, 480), (481, 475, 476, 482), (485, 491, 490, 484), (488, 487, 481, 482), (481, 480, 474, 475), (483, 477, 478, 484), (476, 477, 483, 482), (490, 489, 483, 484), (508, 509, 515, 514), (556, 562, 561, 555), (546, 540, 541, 547), (495, 501, 500, 494), (555, 561, 560, 554), (532, 531, 525, 526), (391, 385, 386, 392), (523, 522, 516, 517), (555, 549, 550, 556), (507, 506, 500, 501), (546, 552, 557, 551), (562, 556, 557, 563), (537, 543, 542, 536), (534, 539, 533, 528), (508, 514, 513, 507), (504, 509, 503, 498), (494, 500, 499, 493), (519, 518, 512, 513), (534, 540, 545, 539), (555, 554, 548, 549), (502, 496, 497, 503), (533, 539, 538, 532), (521, 527, 526, 520), (519, 525, 524, 518), (504, 505, 511, 510), (553, 559, 558, 552), (537, 531, 532, 538), (506, 512, 511, 505), (520, 526, 525, 519), (536, 535, 529, 530), (533, 532, 526, 527), (544, 550, 549, 543), (546, 551, 545, 540), (544, 538, 539, 545), (560, 559, 553, 554), (500, 506, 505, 499), (521, 515, 510, 516), (530, 529, 523, 524), (528, 529, 535, 534), (522, 528, 533, 527), (565, 564, 558, 559), (566, 567, 573, 572), (544, 543, 537, 538), (528, 522, 523, 529), (565, 559, 560, 566), (511, 512, 518, 517), (518, 524, 523, 517), (501, 495, 496, 502), (568, 574, 573, 567), (550, 551, 557, 556), (554, 553, 547, 548), (530, 531, 537, 536), (575, 574, 568, 569), (552, 546, 547, 553), (522, 527, 521, 516), (552, 558, 563, 557), (561, 562, 568, 567), (492, 498, 503, 497), (540, 534, 535, 541), (513, 512, 506, 507), (504, 498, 499, 505), (565, 566, 572, 571), (560, 561, 567, 566), (569, 563, 558, 564), (550, 544, 545, 551), (543, 549, 548, 542), (515, 509, 504, 510), (570, 564, 565, 571), (511, 517, 516, 510), (563, 569, 568, 562), (507, 501, 502, 508), (503, 509, 508, 502), (525, 531, 530, 524), (520, 514, 515, 521), (569, 564, 570, 575), (542, 548, 547, 541), (498, 492, 493, 499), (542, 541, 535, 536), (435, 436, 437, 432, 433, 434), (455, 450, 451, 452, 453, 454), (473, 468, 469, 470, 471, 472), (574, 575, 570, 571, 572, 573), (397, 398, 399, 400, 401, 396), (486, 487, 488, 489, 490, 491), (414, 415, 416, 417, 418, 419), (114, 120, 125, 119), (445, 439, 440, 446)])
me_mesh_002.polygons.foreach_set('use_smooth', [True] * 529)
me_mesh_002.polygons.foreach_set('material_index', [1, 1, 1, 1, 1, 1, 1, 1, 1, 1, 1, 1, 1, 1, 1, 1, 1, 1, 1, 1, 1, 1, 1, 1, 1, 1, 1, 1, 1, 1, 1, 1, 1, 1, 1, 1, 1, 1, 1, 1, 1, 1, 1, 1, 1, 1, 1, 1, 1, 1, 1, 1, 1, 1, 1, 1, 1, 1, 1, 1, 1, 1, 1, 1, 1, 1, 1, 1, 1, 1, 1, 1, 1, 1, 1, 1, 1, 1, 1, 1, 1, 1, 1, 1, 1, 1, 1, 1, 1, 1, 1, 1, 1, 1, 1, 1, 1, 1, 1, 1, 1, 1, 1, 1, 1, 1, 1, 1, 1, 1, 1, 1, 1, 1, 1, 1, 1, 1, 1, 1, 1, 1, 1, 1, 1, 1, 1, 1, 1, 1, 1, 1, 1, 1, 1, 1, 1, 1, 1, 1, 1, 1, 1, 1, 1, 1, 1, 1, 1, 1, 1, 1, 1, 1, 1, 1, 1, 1, 1, 1, 1, 1, 1, 1, 1, 1, 1, 1, 1, 1, 1, 1, 1, 1, 1, 1, 1, 1, 1, 1, 1, 1, 1, 1, 1, 1, 1, 1, 1, 1, 1, 1, 1, 1, 1, 1, 1, 1, 1, 1, 1, 1, 1, 1, 1, 1, 1, 1, 1, 1, 1, 1, 1, 1, 1, 1, 1, 1, 1, 1, 1, 1, 1, 1, 1, 1, 1, 1, 1, 1, 1, 1, 1, 1, 1, 1, 1, 1, 1, 1, 1, 1, 1, 1, 1, 0, 1, 1, 1, 1, 1, 1, 1, 1, 1, 1, 1, 1, 1, 1, 1, 1, 1, 1, 1, 1, 1, 1, 1, 1, 1, 1, 1, 1, 1, 1, 1, 1, 1, 1, 1, 1, 1, 1, 1, 1, 1, 1, 1, 1, 1, 1, 1, 1, 1, 1, 1, 1, 1, 1, 1, 1, 1, 1, 1, 1, 1, 1, 1, 1, 1, 1, 1, 1, 1, 1, 1, 1, 1, 1, 1, 1, 1, 1, 1, 1, 1, 1, 1, 1, 1, 1, 1, 1, 1, 1, 1, 1, 1, 1, 1, 1, 1, 1, 1, 1, 1, 1, 1, 1, 1, 1, 1, 1, 1, 1, 1, 1, 1, 1, 1, 1, 1, 1, 1, 1, 1, 1, 1, 1, 1, 1, 0, 0, 0, 0, 0, 0, 0, 0, 0, 0, 0, 0, 0, 0, 0, 0, 0, 0, 0, 0, 0, 0, 0, 0, 0, 0, 0, 0, 0, 0, 0, 0, 0, 0, 0, 0, 0, 0, 0, 0, 0, 0, 0, 0, 0, 0, 0, 0, 0, 0, 0, 0, 0, 0, 0, 0, 0, 0, 0, 0, 0, 0, 0, 0, 0, 0, 0, 0, 0, 0, 0, 0, 0, 0, 0, 0, 0, 0, 0, 0, 0, 0, 0, 0, 0, 0, 0, 0, 0, 0, 0, 0, 0, 0, 0, 0, 0, 0, 0, 0, 0, 0, 0, 0, 0, 0, 0, 0, 0, 0, 0, 0, 0, 0, 0, 0, 0, 0, 0, 0, 0, 0, 0, 0, 0, 0, 0, 0, 0, 0, 0, 0, 0, 0, 0, 0, 0, 0, 0, 0, 0, 0, 0, 0, 0, 0, 0, 0, 0, 0, 0, 0, 0, 0, 0, 1, 0])
_uv = me_mesh_002.uv_layers.new(name='UVMap')
_uv.uv.foreach_set('vector', [0.2714, 0.5244, 0.2496, 0.5252, 0.2454, 0.496, 0.2668, 0.4932, 0.03507, 0.4882, 0.03307, 0.4998, 0.01144, 0.4979, 0.01338, 0.4867, 0.08097, 0.09872, 0.08261, 0.07815, 0.2455, 0.07891, 0.2464, 0.09939, 0.2126, 0.5151, 0.2172, 0.5002, 0.1238, 0.502, 0.1211, 0.5164, 0.1256, 0.07898, 0.2183, 0.07887, 0.2188, 0.03787, 0.1264, 0.03791, 0.08272, 0.2103, 0.06324, 0.2123, 0.0607, 0.1977, 0.08023, 0.1961, 0.2022, 0.7744, 0.2015, 0.7574, 0.2212, 0.7566, 0.222, 0.7739, 0.1223, 0.9366, 0.1239, 0.9547, 0.2172, 0.9582, 0.217, 0.94, 0.06356, 0.4831, 0.06101, 0.4076, 0.08056, 0.4071, 0.08308, 0.4821, 0.06247, 0.3471, 0.06349, 0.3169, 0.08305, 0.3164, 0.08203, 0.3466, 0.08771, 0.9157, 0.06806, 0.9164, 0.06642, 0.8749, 0.08606, 0.8739, 0.1101, 0.2413, 0.2097, 0.2409, 0.2109, 0.2241, 0.1124, 0.2255, 0.2187, 0.8178, 0.1168, 0.816, 0.1167, 0.8547, 0.2173, 0.8574, 0.1979, 0.4975, 0.2021, 0.4723, 0.2218, 0.4731, 0.2172, 0.5002, 0.06243, 0.5956, 0.08202, 0.596, 0.0792, 0.6243, 0.05961, 0.6239, 0.2187, 0.8178, 0.199, 0.8174, 0.2003, 0.7997, 0.22, 0.8001, 0.1914, 0.2875, 0.19, 0.241, 0.2097, 0.2409, 0.2111, 0.287, 0.08056, 0.4071, 0.06101, 0.4076, 0.06247, 0.3471, 0.08203, 0.3466, 0.1239, 0.9547, 0.1267, 0.9943, 0.2176, 0.9973, 0.2172, 0.9582, 0.1101, 0.2413, 0.1124, 0.2255, 0.1319, 0.2276, 0.1297, 0.2426, 0.2496, 0.5252, 0.2505, 0.5467, 0.08654, 0.5449, 0.08762, 0.5243, 0.1971, 0.92, 0.1971, 0.8992, 0.2168, 0.8996, 0.2169, 0.9203, 0.2692, 0.8756, 0.2695, 0.9177, 0.2477, 0.9178, 0.2474, 0.8758, 0.2173, 0.8574, 0.2168, 0.8996, 0.1971, 0.8992, 0.1976, 0.857, 0.2715, 0.1782, 0.272, 0.1944, 0.2503, 0.1948, 0.2498, 0.1787, 0.1175, 0.1965, 0.1213, 0.1607, 0.1409, 0.162, 0.137, 0.1983, 0.1384, 0.5872, 0.1398, 0.6468, 0.1203, 0.6463, 0.1188, 0.5867, 0.2492, 0.2397, 0.271, 0.2404, 0.2655, 0.319, 0.2438, 0.3182, 0.1927, 0.2103, 0.2124, 0.2105, 0.2109, 0.2241, 0.1912, 0.2239, 0.2475, 0.7107, 0.2464, 0.7545, 0.07226, 0.753, 0.07233, 0.7079, 0.2188, 0.03787, 0.2183, 0.07887, 0.1986, 0.07884, 0.1991, 0.03787, 0.222, 0.452, 0.1245, 0.4499, 0.1257, 0.4717, 0.2218, 0.4731, 0.242, 0.4811, 0.2394, 0.4089, 0.2612, 0.4092, 0.2635, 0.479, 0.08056, 0.4071, 0.2394, 0.4089, 0.242, 0.4811, 0.08308, 0.4821, 0.137, 0.1983, 0.1346, 0.2142, 0.1151, 0.2121, 0.1175, 0.1965, 0.08417, 0.2216, 0.06463, 0.2231, 0.06324, 0.2123, 0.08272, 0.2103, 0.2454, 0.496, 0.2496, 0.5252, 0.08762, 0.5243, 0.08604, 0.4979, 0.1927, 0.2103, 0.194, 0.1953, 0.2137, 0.1954, 0.2124, 0.2105, 0.06918, 0.0004191, 0.08881, 0.0, 0.086, 0.04031, 0.06642, 0.03975, 0.1203, 0.6463, 0.1398, 0.6468, 0.1408, 0.6768, 0.1213, 0.6763, 0.2419, 0.3486, 0.2438, 0.3182, 0.2655, 0.319, 0.2636, 0.3493, 0.1461, 0.03852, 0.1264, 0.03791, 0.1267, 0.0, 0.1463, 0.0004861, 0.08857, 0.9567, 0.08771, 0.9157, 0.2477, 0.9178, 0.248, 0.9591, 0.06477, 0.05792, 0.06642, 0.03975, 0.086, 0.04031, 0.08434, 0.05849, 0.2492, 0.2397, 0.2503, 0.2213, 0.2721, 0.2217, 0.271, 0.2404, 0.2656, 0.04071, 0.2664, 0.05887, 0.2446, 0.0593, 0.2439, 0.0411, 0.2464, 0.7545, 0.2464, 0.7699, 0.07455, 0.7694, 0.07226, 0.753, 0.1433, 0.5031, 0.1406, 0.5174, 0.1211, 0.5164, 0.1238, 0.502, 0.08023, 0.1961, 0.07882, 0.1792, 0.2498, 0.1787, 0.2503, 0.1948, 0.2125, 0.6487, 0.2091, 0.5883, 0.1188, 0.5867, 0.1203, 0.6463, 0.2636, 0.3493, 0.2612, 0.4092, 0.2394, 0.4089, 0.2419, 0.3486, 0.1998, 0.4007, 0.2195, 0.4003, 0.222, 0.452, 0.2023, 0.4519, 0.1199, 0.3978, 0.1171, 0.3693, 0.1367, 0.369, 0.1395, 0.3975, 0.07966, 0.7984, 0.06009, 0.8002, 0.05779, 0.7851, 0.07729, 0.783, 0.1961, 0.1601, 0.2158, 0.1602, 0.2137, 0.1954, 0.194, 0.1953, 0.07966, 0.7984, 0.2467, 0.7992, 0.2471, 0.8354, 0.08343, 0.834, 0.06381, 0.8353, 0.06009, 0.8002, 0.07966, 0.7984, 0.08343, 0.834, 0.1168, 0.816, 0.1182, 0.799, 0.1377, 0.8007, 0.1364, 0.8168, 0.1143, 0.3405, 0.1171, 0.3693, 0.2174, 0.3718, 0.2151, 0.3427, 0.1171, 0.3693, 0.1199, 0.3978, 0.2195, 0.4003, 0.2174, 0.3718, 0.08434, 0.05849, 0.086, 0.04031, 0.2439, 0.0411, 0.2446, 0.0593, 0.1167, 0.8547, 0.1168, 0.816, 0.1364, 0.8168, 0.1362, 0.8547, 0.2109, 0.2241, 0.2124, 0.2105, 0.1151, 0.2121, 0.1124, 0.2255, 0.2464, 0.7545, 0.2681, 0.7546, 0.2681, 0.7696, 0.2464, 0.7699, 0.123, 0.7538, 0.1213, 0.6763, 0.1408, 0.6768, 0.1425, 0.7547, 0.1993, 1.952e-05, 0.2189, 0.0, 0.2188, 0.03787, 0.1991, 0.03787, 0.05684, 0.6528, 0.05961, 0.6239, 0.0792, 0.6243, 0.07644, 0.653, 0.1203, 0.6463, 0.1213, 0.6763, 0.2149, 0.679, 0.2125, 0.6487, 0.2187, 0.8178, 0.2173, 0.8574, 0.1976, 0.857, 0.199, 0.8174, 0.08417, 0.2216, 0.08272, 0.2103, 0.2506, 0.209, 0.2503, 0.2213, 0.2714, 0.5244, 0.2723, 0.5465, 0.2505, 0.5467, 0.2496, 0.5252, 0.1143, 0.3405, 0.1339, 0.3403, 0.1367, 0.369, 0.1171, 0.3693, 0.2439, 0.0411, 0.2426, 5.136e-05, 0.2644, 0.0, 0.2656, 0.04071, 0.07226, 0.753, 0.05265, 0.7544, 0.05271, 0.7081, 0.07233, 0.7079, 0.0792, 0.6243, 0.25, 0.6271, 0.2493, 0.656, 0.07644, 0.653, 0.2126, 0.5151, 0.193, 0.5131, 0.1979, 0.4975, 0.2172, 0.5002, 0.1257, 0.4717, 0.1238, 0.502, 0.2172, 0.5002, 0.2218, 0.4731, 0.1927, 0.6495, 0.1893, 0.5886, 0.2091, 0.5883, 0.2125, 0.6487, 0.19, 0.241, 0.1912, 0.2239, 0.2109, 0.2241, 0.2097, 0.2409, 0.2506, 0.209, 0.08272, 0.2103, 0.08023, 0.1961, 0.2503, 0.1948, 0.2189, 0.0, 0.1267, 0.0, 0.1264, 0.03791, 0.2188, 0.03787, 0.1409, 0.162, 0.1213, 0.1607, 0.1239, 0.1207, 0.1435, 0.1217, 0.2471, 0.8354, 0.2689, 0.8353, 0.2692, 0.8756, 0.2474, 0.8758, 0.2693, 0.7112, 0.2681, 0.7546, 0.2464, 0.7545, 0.2475, 0.7107, 0.1206, 0.917, 0.1189, 0.8964, 0.1385, 0.896, 0.1401, 0.9164, 0.07644, 0.653, 0.2493, 0.656, 0.2475, 0.7107, 0.07233, 0.7079, 0.1189, 0.8964, 0.1167, 0.8547, 0.1362, 0.8547, 0.1385, 0.896, 0.2683, 0.783, 0.2685, 0.7989, 0.2467, 0.7992, 0.2465, 0.7833, 0.242, 0.4811, 0.2635, 0.479, 0.2668, 0.4932, 0.2454, 0.496, 0.2465, 0.7833, 0.07729, 0.783, 0.07455, 0.7694, 0.2464, 0.7699, 0.06642, 0.8749, 0.06381, 0.8353, 0.08343, 0.834, 0.08606, 0.8739, 0.22, 0.8001, 0.2216, 0.7853, 0.1208, 0.7842, 0.1182, 0.799, 0.25, 0.6271, 0.2506, 0.5986, 0.2724, 0.5988, 0.2718, 0.6275, 0.0792, 0.6243, 0.08202, 0.596, 0.2506, 0.5986, 0.25, 0.6271, 0.217, 0.94, 0.2172, 0.9582, 0.1974, 0.9579, 0.1973, 0.9397, 0.2168, 0.8996, 0.1189, 0.8964, 0.1206, 0.917, 0.2169, 0.9203, 0.08023, 0.1961, 0.0607, 0.1977, 0.05922, 0.1801, 0.07882, 0.1792, 0.1101, 0.2413, 0.1102, 0.2856, 0.2111, 0.287, 0.2097, 0.2409, 0.1257, 0.4717, 0.1453, 0.4716, 0.1433, 0.5031, 0.1238, 0.502, 0.1927, 0.6495, 0.2125, 0.6487, 0.2149, 0.679, 0.1951, 0.6799, 0.2455, 0.07891, 0.08261, 0.07815, 0.08434, 0.05849, 0.2446, 0.0593, 0.2438, 0.3182, 0.08305, 0.3164, 0.08474, 0.239, 0.2492, 0.2397, 0.05922, 0.1801, 0.05907, 0.1404, 0.07868, 0.1404, 0.07882, 0.1792, 0.1267, 0.9943, 0.1239, 0.9547, 0.1435, 0.9541, 0.1463, 0.9947, 0.1143, 0.3405, 0.1102, 0.2856, 0.1299, 0.2858, 0.1339, 0.3403, 0.2475, 0.7107, 0.2493, 0.656, 0.271, 0.6564, 0.2693, 0.7112, 0.2173, 0.1205, 0.2183, 0.07887, 0.1256, 0.07898, 0.1239, 0.1207, 0.08882, 0.9946, 0.06917, 0.995, 0.06892, 0.9573, 0.08857, 0.9567, 0.08762, 0.5243, 0.08654, 0.5449, 0.06694, 0.5447, 0.06802, 0.5242, 0.1419, 0.7733, 0.1403, 0.7862, 0.1208, 0.7842, 0.1224, 0.7718, 0.2212, 0.7566, 0.123, 0.7538, 0.1224, 0.7718, 0.222, 0.7739, 0.2482, 0.9972, 0.248, 0.9591, 0.2697, 0.959, 0.2699, 0.9972, 0.1167, 0.8547, 0.1189, 0.8964, 0.2168, 0.8996, 0.2173, 0.8574, 0.1461, 0.03852, 0.1452, 0.07975, 0.1256, 0.07898, 0.1264, 0.03791, 0.07729, 0.783, 0.05779, 0.7851, 0.05504, 0.7715, 0.07455, 0.7694, 0.2419, 0.3486, 0.2394, 0.4089, 0.08056, 0.4071, 0.08203, 0.3466, 0.1954, 0.3432, 0.2151, 0.3427, 0.2174, 0.3718, 0.1977, 0.3722, 0.1211, 0.5164, 0.1406, 0.5174, 0.1384, 0.5872, 0.1188, 0.5867, 0.08097, 0.09872, 0.06139, 0.09831, 0.06303, 0.07762, 0.08261, 0.07815, 0.08771, 0.9157, 0.08857, 0.9567, 0.06892, 0.9573, 0.06806, 0.9164, 0.2111, 0.287, 0.2151, 0.3427, 0.1954, 0.3432, 0.1914, 0.2875, 0.08606, 0.8739, 0.08343, 0.834, 0.2471, 0.8354, 0.2474, 0.8758, 0.2018, 0.7852, 0.2022, 0.7744, 0.222, 0.7739, 0.2216, 0.7853, 0.2126, 0.5151, 0.2091, 0.5883, 0.1893, 0.5886, 0.193, 0.5131, 0.2503, 0.2213, 0.2492, 0.2397, 0.08474, 0.239, 0.08417, 0.2216, 0.248, 0.9591, 0.2482, 0.9972, 0.08882, 0.9946, 0.08857, 0.9567, 0.2482, 0.1407, 0.2464, 0.09939, 0.2682, 0.09892, 0.27, 0.1402, 0.1101, 0.2413, 0.1297, 0.2426, 0.1299, 0.2858, 0.1102, 0.2856, 0.1976, 0.1204, 0.2173, 0.1205, 0.2158, 0.1602, 0.1961, 0.1601, 0.1257, 0.4717, 0.1245, 0.4499, 0.1441, 0.4496, 0.1453, 0.4716, 0.2503, 0.2213, 0.2506, 0.209, 0.2724, 0.2088, 0.2721, 0.2217, 0.1452, 0.07975, 0.1435, 0.1217, 0.1239, 0.1207, 0.1256, 0.07898, 0.1971, 0.92, 0.2169, 0.9203, 0.217, 0.94, 0.1973, 0.9397, 0.2474, 0.8758, 0.2477, 0.9178, 0.08771, 0.9157, 0.08606, 0.8739, 0.08654, 0.5449, 0.08202, 0.596, 0.06243, 0.5956, 0.06694, 0.5447, 0.07868, 0.1404, 0.08097, 0.09872, 0.2464, 0.09939, 0.2482, 0.1407, 0.2506, 0.5986, 0.08202, 0.596, 0.08654, 0.5449, 0.2505, 0.5467, 0.222, 0.7739, 0.1224, 0.7718, 0.1208, 0.7842, 0.2216, 0.7853, 0.2015, 0.7574, 0.1951, 0.6799, 0.2149, 0.679, 0.2212, 0.7566, 0.2126, 0.5151, 0.1211, 0.5164, 0.1188, 0.5867, 0.2091, 0.5883, 0.07644, 0.653, 0.07233, 0.7079, 0.05271, 0.7081, 0.05684, 0.6528, 0.222, 0.452, 0.2195, 0.4003, 0.1199, 0.3978, 0.1245, 0.4499, 0.2465, 0.7833, 0.2467, 0.7992, 0.07966, 0.7984, 0.07729, 0.783, 0.08203, 0.3466, 0.08305, 0.3164, 0.2438, 0.3182, 0.2419, 0.3486, 0.2672, 0.07846, 0.2682, 0.09892, 0.2464, 0.09939, 0.2455, 0.07891, 0.1224, 0.7718, 0.123, 0.7538, 0.1425, 0.7547, 0.1419, 0.7733, 0.2695, 0.9177, 0.2697, 0.959, 0.248, 0.9591, 0.2477, 0.9178, 0.2506, 0.209, 0.2503, 0.1948, 0.272, 0.1944, 0.2724, 0.2088, 0.1124, 0.2255, 0.1151, 0.2121, 0.1346, 0.2142, 0.1319, 0.2276, 0.07868, 0.1404, 0.05907, 0.1404, 0.06139, 0.09831, 0.08097, 0.09872, 0.07455, 0.7694, 0.05504, 0.7715, 0.05265, 0.7544, 0.07226, 0.753, 0.2715, 0.1782, 0.2498, 0.1787, 0.2482, 0.1407, 0.27, 0.1402, 0.08474, 0.239, 0.06518, 0.2399, 0.06463, 0.2231, 0.08417, 0.2216, 0.2124, 0.2105, 0.2137, 0.1954, 0.1175, 0.1965, 0.1151, 0.2121, 0.2672, 0.07846, 0.2455, 0.07891, 0.2446, 0.0593, 0.2664, 0.05887, 0.242, 0.4811, 0.2454, 0.496, 0.08604, 0.4979, 0.08308, 0.4821, 0.2174, 0.3718, 0.2195, 0.4003, 0.1998, 0.4007, 0.1977, 0.3722, 0.1419, 0.936, 0.1435, 0.9541, 0.1239, 0.9547, 0.1223, 0.9366, 0.1213, 0.6763, 0.123, 0.7538, 0.2212, 0.7566, 0.2149, 0.679, 0.08604, 0.4979, 0.06651, 0.4989, 0.06356, 0.4831, 0.08308, 0.4821, 0.2681, 0.7696, 0.2683, 0.783, 0.2465, 0.7833, 0.2464, 0.7699, 0.2111, 0.287, 0.1102, 0.2856, 0.1143, 0.3405, 0.2151, 0.3427, 0.2173, 0.1205, 0.1239, 0.1207, 0.1213, 0.1607, 0.2158, 0.1602, 0.1213, 0.1607, 0.1175, 0.1965, 0.2137, 0.1954, 0.2158, 0.1602, 0.2724, 0.5988, 0.2506, 0.5986, 0.2505, 0.5467, 0.2723, 0.5465, 0.2498, 0.1787, 0.07882, 0.1792, 0.07868, 0.1404, 0.2482, 0.1407, 0.2172, 0.9582, 0.2176, 0.9973, 0.1979, 0.9973, 0.1974, 0.9579, 0.08474, 0.239, 0.08305, 0.3164, 0.06349, 0.3169, 0.06518, 0.2399, 0.1208, 0.7842, 0.1403, 0.7862, 0.1377, 0.8007, 0.1182, 0.799, 0.2021, 0.4723, 0.2023, 0.4519, 0.222, 0.452, 0.2218, 0.4731, 0.1206, 0.917, 0.1401, 0.9164, 0.1419, 0.936, 0.1223, 0.9366, 0.1199, 0.3978, 0.1395, 0.3975, 0.1441, 0.4496, 0.1245, 0.4499, 0.2471, 0.8354, 0.2467, 0.7992, 0.2685, 0.7989, 0.2689, 0.8353, 0.22, 0.8001, 0.1182, 0.799, 0.1168, 0.816, 0.2187, 0.8178, 0.06802, 0.5242, 0.06651, 0.4989, 0.08604, 0.4979, 0.08762, 0.5243, 0.1986, 0.07884, 0.2183, 0.07887, 0.2173, 0.1205, 0.1976, 0.1204, 0.1206, 0.917, 0.1223, 0.9366, 0.217, 0.94, 0.2169, 0.9203, 0.08434, 0.05849, 0.08261, 0.07815, 0.06303, 0.07762, 0.06477, 0.05792, 0.22, 0.8001, 0.2003, 0.7997, 0.2018, 0.7852, 0.2216, 0.7853, 0.086, 0.04031, 0.08881, 0.0, 0.2426, 5.136e-05, 0.2439, 0.0411, 0.3184, 0.09882, 0.3401, 0.09973, 0.3376, 0.142, 0.3159, 0.1416, 0.0419, 0.07912, 0.04279, 0.1001, 0.02101, 0.1006, 0.02011, 0.07963, 0.2994, 0.942, 0.2984, 0.9219, 0.01659, 0.9186, 0.01845, 0.9386, 0.2973, 0.2411, 0.2955, 0.3418, 0.2747, 0.3417, 0.2766, 0.2412, 0.3218, 0.2258, 0.3203, 0.2144, 0.342, 0.2126, 0.3435, 0.225, 0.1794, 0.8589, 0.1785, 0.9003, 0.1576, 0.8999, 0.1584, 0.8587, 0.02285, 0.1967, 0.02312, 0.1796, 0.04491, 0.1797, 0.04463, 0.1971, 0.3438, 0.05886, 0.3419, 0.07883, 0.3202, 0.07778, 0.322, 0.05774, 0.2966, 0.03834, 0.2967, 0.05875, 0.276, 0.05869, 0.2758, 0.0383, 0.04019, 0.9375, 0.03833, 0.9176, 0.1733, 0.07994, 0.1752, 0.06002, 0.03858, 0.3703, 0.1733, 0.629, 0.1723, 0.5269, 0.0365, 0.4713, 0.2761, 0.07952, 0.276, 0.05869, 0.2967, 0.05875, 0.2968, 0.07959, 0.156, 0.04039, 0.1587, 0.0, 0.1796, 9.335e-06, 0.1769, 0.04156, 0.3482, 0.8007, 0.3485, 0.8179, 0.3267, 0.8179, 0.3265, 0.801, 0.1729, 0.4972, 0.1725, 0.5092, 0.1516, 0.5093, 0.152, 0.4972, 0.2762, 0.1005, 0.297, 0.1006, 0.2972, 0.1417, 0.2765, 0.1416, 0.1584, 0.8587, 0.1587, 0.8203, 0.1797, 0.8203, 0.1794, 0.8589, 0.01441, 0.6785, 0.01625, 0.7073, 0.2968, 0.7088, 0.2982, 0.6799, 0.2966, 0.03834, 0.2963, 3.255e-05, 0.0176, 0.0005564, 0.01847, 0.03854, 0.1691, 0.2113, 0.1677, 0.197, 0.03565, 0.8001, 0.0383, 0.7861, 0.276, 0.708, 0.2775, 0.6792, 0.2982, 0.6799, 0.2968, 0.7088, 0.04432, 0.1413, 0.04279, 0.1001, 0.1785, 0.9003, 0.1794, 0.8589, 0.03565, 0.8001, 0.1677, 0.197, 0.1672, 0.1809, 0.03422, 0.8163, 0.1463, 0.1811, 0.1475, 0.142, 0.1684, 0.1426, 0.1672, 0.1809, 0.2724, 0.7854, 0.2727, 0.774, 0.2935, 0.7741, 0.2931, 0.785, 0.3482, 0.8007, 0.3265, 0.801, 0.3257, 0.7859, 0.3475, 0.7851, 0.2931, 0.785, 0.2932, 0.7997, 0.2725, 0.8004, 0.2724, 0.7854, 0.2936, 0.8176, 0.2932, 0.7997, 0.01397, 0.7986, 0.01245, 0.8157, 0.02023, 0.9571, 0.01845, 0.9386, 0.04019, 0.9375, 0.04197, 0.956, 0.04497, 0.9977, 0.02318, 0.9977, 0.02023, 0.9571, 0.04197, 0.956, 0.1742, 0.3823, 0.174, 0.3518, 0.03416, 0.6475, 0.03223, 0.617, 0.316, 0.1818, 0.3159, 0.1416, 0.3376, 0.142, 0.3377, 0.1811, 0.1739, 0.6579, 0.03872, 0.3416, 0.04098, 0.2426, 0.1773, 0.7571, 0.3161, 0.3501, 0.3181, 0.32, 0.3398, 0.3207, 0.3378, 0.3508, 0.01397, 0.7986, 0.01665, 0.7843, 0.0383, 0.7861, 0.03565, 0.8001, 0.2796, 0.9606, 0.3003, 0.9604, 0.3018, 0.9999, 0.281, 1.0, 0.2995, 0.6496, 0.2982, 0.6799, 0.2775, 0.6792, 0.2788, 0.6489, 0.01046, 0.6177, 0.01239, 0.6483, 0.2995, 0.6496, 0.3007, 0.6189, 0.1684, 0.1426, 0.1715, 0.1007, 0.03658, 0.8967, 0.03411, 0.8547, 0.01625, 0.7073, 0.01441, 0.6785, 0.03618, 0.6777, 0.03802, 0.7066, 0.1772, 0.9623, 0.1562, 0.962, 0.1566, 0.9417, 0.1776, 0.942, 0.2935, 0.7741, 0.2727, 0.774, 0.2735, 0.7567, 0.2943, 0.7572, 0.2972, 0.1417, 0.297, 0.1006, 0.02101, 0.1006, 0.02253, 0.1417, 0.01245, 0.8157, 0.01233, 0.8551, 0.2952, 0.858, 0.2936, 0.8176, 0.1703, 0.2242, 0.1691, 0.2113, 0.0383, 0.7861, 0.03984, 0.7739, 0.2943, 0.7572, 0.01833, 0.7558, 0.01808, 0.7731, 0.2935, 0.7741, 0.2766, 0.2412, 0.2768, 0.2249, 0.2975, 0.2246, 0.2973, 0.2411, 0.1781, 0.9213, 0.1785, 0.9003, 0.04279, 0.1001, 0.0419, 0.07912, 0.3261, 0.8557, 0.3267, 0.8179, 0.3485, 0.8179, 0.3479, 0.8561, 0.2735, 0.7567, 0.276, 0.708, 0.2968, 0.7088, 0.2943, 0.7572, 0.2799, 0.6184, 0.281, 0.5609, 0.3017, 0.5609, 0.3007, 0.6189, 0.3141, 0.3805, 0.3359, 0.3812, 0.3334, 0.438, 0.3116, 0.4377, 0.3402, 0.5257, 0.3423, 0.6277, 0.3205, 0.6277, 0.3184, 0.5265, 0.3387, 0.508, 0.317, 0.5095, 0.315, 0.4978, 0.3366, 0.4959, 0.03833, 0.9176, 0.04019, 0.9375, 0.01845, 0.9386, 0.01659, 0.9186, 0.01659, 0.9186, 0.01482, 0.8976, 0.03658, 0.8967, 0.03833, 0.9176, 0.01233, 0.8551, 0.01245, 0.8157, 0.03422, 0.8163, 0.03411, 0.8547, 0.3438, 0.9592, 0.322, 0.9588, 0.3228, 0.9385, 0.3446, 0.939, 0.04491, 0.1797, 0.02312, 0.1796, 0.02253, 0.1417, 0.04432, 0.1413, 0.2967, 0.05875, 0.01924, 0.05885, 0.02011, 0.07963, 0.2968, 0.07959, 0.3229, 0.7565, 0.3206, 0.6565, 0.3424, 0.6564, 0.3446, 0.7557, 0.2756, 7.499e-05, 0.2963, 3.255e-05, 0.2966, 0.03834, 0.2758, 0.0383, 0.2981, 0.4988, 0.01144, 0.4979, 0.008915, 0.5135, 0.3002, 0.5144, 0.1543, 0.05882, 0.156, 0.04039, 0.1769, 0.04156, 0.1752, 0.06002, 0.01679, 0.3703, 0.01474, 0.4706, 0.2956, 0.4714, 0.295, 0.3707, 0.7542, 0.6101, 0.7369, 0.6101, 0.7381, 0.3604, 0.7554, 0.3605, 0.1581, 0.7874, 0.1574, 0.7739, 0.1783, 0.7731, 0.1791, 0.7868, 0.2747, 0.3417, 0.2955, 0.3418, 0.295, 0.3707, 0.2743, 0.3706, 0.03307, 0.4998, 0.1729, 0.4972, 0.1735, 0.4829, 0.03064, 0.5148, 0.3238, 0.03931, 0.3267, 0.0, 0.3485, 5.214e-05, 0.3455, 0.04042, 0.01808, 0.7731, 0.01833, 0.7558, 0.04012, 0.7557, 0.03984, 0.7739, 0.1723, 0.5269, 0.1725, 0.5092, 0.03507, 0.4882, 0.0365, 0.4713, 0.3125, 0.4827, 0.3116, 0.4377, 0.3334, 0.438, 0.3342, 0.4815, 0.2956, 0.4714, 0.2966, 0.4876, 0.2759, 0.4891, 0.2749, 0.4722, 0.04197, 0.956, 0.04019, 0.9375, 0.1752, 0.06002, 0.1769, 0.04156, 0.01233, 0.8551, 0.03411, 0.8547, 0.03658, 0.8967, 0.01482, 0.8976, 0.03223, 0.617, 0.01046, 0.6177, 0.007901, 0.5599, 0.02969, 0.5596, 0.3244, 0.7727, 0.3229, 0.7565, 0.3446, 0.7557, 0.3461, 0.7716, 0.315, 0.4978, 0.3125, 0.4827, 0.3342, 0.4815, 0.3366, 0.4959, 0.02285, 0.1967, 0.0221, 0.212, 0.2975, 0.2113, 0.2975, 0.1963, 0.04026, 0.03814, 0.04102, 0.05837, 0.01924, 0.05885, 0.01847, 0.03854, 0.3475, 0.7851, 0.3257, 0.7859, 0.3244, 0.7727, 0.3461, 0.7716, 0.2994, 0.942, 0.3003, 0.9604, 0.2796, 0.9606, 0.2786, 0.9422, 0.02011, 0.07963, 0.02101, 0.1006, 0.297, 0.1006, 0.2968, 0.07959, 0.0425, 0.2265, 0.04386, 0.2128, 0.1791, 0.7868, 0.1783, 0.7731, 0.03939, 0.0004595, 0.04026, 0.03814, 0.01847, 0.03854, 0.0176, 0.0005564, 0.2975, 0.2113, 0.2975, 0.2246, 0.2768, 0.2249, 0.2768, 0.2116, 0.3429, 0.997, 0.3211, 0.9969, 0.322, 0.9588, 0.3438, 0.9592, 0.02285, 0.1967, 0.04463, 0.1971, 0.04386, 0.2128, 0.0221, 0.212, 0.3018, 0.9999, 0.3003, 0.9604, 0.02023, 0.9571, 0.02318, 0.9977, 0.1672, 0.1809, 0.1684, 0.1426, 0.03411, 0.8547, 0.03422, 0.8163, 0.2974, 0.1795, 0.02312, 0.1796, 0.02285, 0.1967, 0.2975, 0.1963, 0.3438, 0.2431, 0.322, 0.243, 0.3218, 0.2258, 0.3435, 0.225, 0.153, 0.3517, 0.174, 0.3518, 0.1742, 0.3823, 0.1533, 0.3822, 0.2799, 0.6184, 0.3007, 0.6189, 0.2995, 0.6496, 0.2788, 0.6489, 0.1526, 0.3215, 0.1736, 0.3215, 0.174, 0.3518, 0.153, 0.3517, 0.01924, 0.05885, 0.04102, 0.05837, 0.0419, 0.07912, 0.02011, 0.07963, 0.2744, 0.8583, 0.2952, 0.858, 0.2973, 0.9009, 0.2765, 0.9012, 0.1773, 0.7571, 0.1783, 0.7731, 0.1574, 0.7739, 0.1564, 0.7579, 0.0425, 0.2265, 0.1783, 0.7731, 0.1773, 0.7571, 0.04098, 0.2426, 0.3228, 0.9385, 0.3237, 0.9177, 0.3455, 0.9182, 0.3446, 0.939, 0.3205, 0.6277, 0.3423, 0.6277, 0.3424, 0.6564, 0.3206, 0.6565, 0.1723, 0.5269, 0.1733, 0.629, 0.1524, 0.6293, 0.1513, 0.527, 0.3161, 0.3501, 0.3378, 0.3508, 0.3359, 0.3812, 0.3141, 0.3805, 0.04012, 0.7557, 0.01833, 0.7558, 0.01625, 0.7073, 0.03802, 0.7066, 0.281, 0.5609, 0.2795, 0.5158, 0.3002, 0.5144, 0.3017, 0.5609, 0.1526, 0.4828, 0.1735, 0.4829, 0.1729, 0.4972, 0.152, 0.4972, 0.1725, 0.5092, 0.1729, 0.4972, 0.03307, 0.4998, 0.03507, 0.4882, 0.1677, 0.197, 0.1468, 0.198, 0.1463, 0.1811, 0.1672, 0.1809, 0.3392, 0.198, 0.3175, 0.1995, 0.316, 0.1818, 0.3377, 0.1811, 0.2973, 0.2411, 0.2975, 0.2246, 0.02077, 0.2254, 0.01922, 0.2417, 0.3246, 0.8968, 0.3261, 0.8557, 0.3479, 0.8561, 0.3464, 0.8973, 0.2932, 0.7997, 0.2936, 0.8176, 0.2729, 0.8182, 0.2725, 0.8004, 0.02101, 0.1006, 0.04279, 0.1001, 0.04432, 0.1413, 0.02253, 0.1417, 0.2936, 0.8176, 0.2952, 0.858, 0.2744, 0.8583, 0.2729, 0.8182, 0.007901, 0.5599, 0.01046, 0.6177, 0.3007, 0.6189, 0.3017, 0.5609, 0.2935, 0.7741, 0.01808, 0.7731, 0.01665, 0.7843, 0.2931, 0.785, 0.04026, 0.03814, 0.03939, 0.0004595, 0.1767, 1.0, 0.1772, 0.9623, 0.01245, 0.8157, 0.01397, 0.7986, 0.03565, 0.8001, 0.03422, 0.8163, 0.1566, 0.9417, 0.1571, 0.9209, 0.1781, 0.9213, 0.1776, 0.942, 0.1703, 0.2242, 0.1494, 0.2252, 0.1482, 0.2127, 0.1691, 0.2113, 0.3002, 0.5144, 0.008915, 0.5135, 0.007901, 0.5599, 0.3017, 0.5609, 0.04197, 0.956, 0.1769, 0.04156, 0.1796, 9.335e-06, 0.04497, 0.9977, 0.03064, 0.5148, 0.008915, 0.5135, 0.01144, 0.4979, 0.03307, 0.4998, 0.2966, 0.4876, 0.01338, 0.4867, 0.01144, 0.4979, 0.2981, 0.4988, 0.01679, 0.3703, 0.295, 0.3707, 0.2955, 0.3418, 0.01693, 0.3416, 0.322, 0.05774, 0.3238, 0.03931, 0.3455, 0.04042, 0.3438, 0.05886, 0.2767, 0.1965, 0.2975, 0.1963, 0.2975, 0.2113, 0.2768, 0.2116, 0.01847, 0.03854, 0.01924, 0.05885, 0.2967, 0.05875, 0.2966, 0.03834, 0.02312, 0.1796, 0.2974, 0.1795, 0.2972, 0.1417, 0.02253, 0.1417, 0.01482, 0.8976, 0.2973, 0.9009, 0.2952, 0.858, 0.01233, 0.8551, 0.3438, 0.2431, 0.3417, 0.292, 0.3199, 0.2913, 0.322, 0.243, 0.1581, 0.7874, 0.1791, 0.7868, 0.1795, 0.8028, 0.1586, 0.8031, 0.1587, 0.8203, 0.1586, 0.8031, 0.1795, 0.8028, 0.1797, 0.8203, 0.3387, 0.508, 0.3402, 0.5257, 0.3184, 0.5265, 0.317, 0.5095, 0.1767, 1.0, 0.1557, 0.9999, 0.1562, 0.962, 0.1772, 0.9623, 0.04102, 0.05837, 0.04026, 0.03814, 0.1772, 0.9623, 0.1776, 0.942, 0.2955, 0.3418, 0.2973, 0.2411, 0.01922, 0.2417, 0.01693, 0.3416, 0.1742, 0.4394, 0.1533, 0.4392, 0.1533, 0.3822, 0.1742, 0.3823, 0.03984, 0.7739, 0.04012, 0.7557, 0.1714, 0.2429, 0.1703, 0.2242, 0.1733, 0.629, 0.1739, 0.6579, 0.153, 0.6582, 0.1524, 0.6293, 0.173, 0.2925, 0.03802, 0.7066, 0.03618, 0.6777, 0.1736, 0.3215, 0.1703, 0.2242, 0.1714, 0.2429, 0.1504, 0.2434, 0.1494, 0.2252, 0.3417, 0.292, 0.3398, 0.3207, 0.3181, 0.32, 0.3199, 0.2913, 0.1795, 0.8028, 0.04463, 0.1971, 0.04491, 0.1797, 0.1797, 0.8203, 0.3401, 0.09973, 0.3184, 0.09882, 0.3202, 0.07778, 0.3419, 0.07883, 0.174, 0.3518, 0.1736, 0.3215, 0.03618, 0.6777, 0.03416, 0.6475, 0.3175, 0.1995, 0.3392, 0.198, 0.342, 0.2126, 0.3203, 0.2144, 0.01474, 0.4706, 0.0365, 0.4713, 0.03507, 0.4882, 0.01338, 0.4867, 0.173, 0.2925, 0.1736, 0.3215, 0.1526, 0.3215, 0.1521, 0.2926, 0.04386, 0.2128, 0.04463, 0.1971, 0.1795, 0.8028, 0.1791, 0.7868, 0.1677, 0.197, 0.1691, 0.2113, 0.1482, 0.2127, 0.1468, 0.198, 0.01922, 0.2417, 0.04098, 0.2426, 0.03872, 0.3416, 0.01693, 0.3416, 0.2767, 0.1796, 0.2974, 0.1795, 0.2975, 0.1963, 0.2767, 0.1965, 0.2776, 0.9222, 0.2765, 0.9012, 0.2973, 0.9009, 0.2984, 0.9219, 0.1564, 0.7579, 0.153, 0.6582, 0.1739, 0.6579, 0.1773, 0.7571, 0.01665, 0.7843, 0.01397, 0.7986, 0.2932, 0.7997, 0.2931, 0.785, 0.1475, 0.142, 0.1506, 0.09966, 0.1715, 0.1007, 0.1684, 0.1426, 0.02969, 0.5596, 0.03064, 0.5148, 0.1735, 0.4829, 0.1742, 0.4394, 0.1723, 0.5269, 0.1513, 0.527, 0.1516, 0.5093, 0.1725, 0.5092, 0.03064, 0.5148, 0.02969, 0.5596, 0.007901, 0.5599, 0.008915, 0.5135, 0.0425, 0.2265, 0.04098, 0.2426, 0.01922, 0.2417, 0.02077, 0.2254, 0.01808, 0.7731, 0.03984, 0.7739, 0.0383, 0.7861, 0.01665, 0.7843, 0.2995, 0.6496, 0.01239, 0.6483, 0.01441, 0.6785, 0.2982, 0.6799, 0.03223, 0.617, 0.02969, 0.5596, 0.1742, 0.4394, 0.1742, 0.3823, 0.01679, 0.3703, 0.01693, 0.3416, 0.03872, 0.3416, 0.03858, 0.3703, 0.01474, 0.4706, 0.01679, 0.3703, 0.03858, 0.3703, 0.0365, 0.4713, 0.04102, 0.05837, 0.1776, 0.942, 0.1781, 0.9213, 0.0419, 0.07912, 0.01482, 0.8976, 0.01659, 0.9186, 0.2984, 0.9219, 0.2973, 0.9009, 0.0221, 0.212, 0.02077, 0.2254, 0.2975, 0.2246, 0.2975, 0.2113, 0.1715, 0.1007, 0.1733, 0.07994, 0.03833, 0.9176, 0.03658, 0.8967, 0.295, 0.3707, 0.2956, 0.4714, 0.2749, 0.4722, 0.2743, 0.3706, 0.04432, 0.1413, 0.1794, 0.8589, 0.1797, 0.8203, 0.04491, 0.1797, 0.2786, 0.9422, 0.2776, 0.9222, 0.2984, 0.9219, 0.2994, 0.942, 0.3003, 0.9604, 0.2994, 0.942, 0.01845, 0.9386, 0.02023, 0.9571, 0.03858, 0.3703, 0.03872, 0.3416, 0.1739, 0.6579, 0.1733, 0.629, 0.2968, 0.7088, 0.01625, 0.7073, 0.01833, 0.7558, 0.2943, 0.7572, 0.173, 0.2925, 0.1714, 0.2429, 0.04012, 0.7557, 0.03802, 0.7066, 0.1733, 0.07994, 0.1524, 0.07877, 0.1543, 0.05882, 0.1752, 0.06002, 0.2966, 0.4876, 0.2956, 0.4714, 0.01474, 0.4706, 0.01338, 0.4867, 0.03416, 0.6475, 0.03618, 0.6777, 0.01441, 0.6785, 0.01239, 0.6483, 0.1742, 0.4394, 0.1735, 0.4829, 0.1526, 0.4828, 0.1533, 0.4392, 0.1785, 0.9003, 0.1781, 0.9213, 0.1571, 0.9209, 0.1576, 0.8999, 0.01239, 0.6483, 0.01046, 0.6177, 0.03223, 0.617, 0.03416, 0.6475, 0.2762, 0.1005, 0.2761, 0.07952, 0.2968, 0.07959, 0.297, 0.1006, 0.3237, 0.9177, 0.3246, 0.8968, 0.3464, 0.8973, 0.3455, 0.9182, 0.1714, 0.2429, 0.173, 0.2925, 0.1521, 0.2926, 0.1504, 0.2434, 0.2775, 0.5008, 0.2981, 0.4988, 0.3002, 0.5144, 0.2795, 0.5158, 0.02077, 0.2254, 0.0221, 0.212, 0.04386, 0.2128, 0.0425, 0.2265, 0.2759, 0.4891, 0.2966, 0.4876, 0.2981, 0.4988, 0.2775, 0.5008, 0.2767, 0.1796, 0.2765, 0.1416, 0.2972, 0.1417, 0.2974, 0.1795, 0.1715, 0.1007, 0.1506, 0.09966, 0.1524, 0.07877, 0.1733, 0.07994, 0.715, 0.731, 0.7142, 0.5615, 0.7312, 0.5621, 0.7319, 0.7298, 0.5906, 0.5459, 0.6076, 0.5453, 0.6082, 0.7442, 0.5912, 0.7446, 0.9829, 0.1755, 0.7142, 0.5615, 0.715, 0.731, 0.9831, 0.0, 0.6082, 0.7442, 0.6076, 0.5453, 0.9671, 0.5749, 0.9672, 0.37, 0.5915, 0.3761, 0.6083, 0.3773, 0.6076, 0.5453, 0.5906, 0.5459, 0.9501, 0.5749, 0.9671, 0.5749, 0.9672, 0.7467, 0.9503, 0.7475, 0.6076, 0.5453, 0.6083, 0.3773, 0.9672, 0.7467, 0.9671, 0.5749, 0.9501, 0.5749, 0.9502, 0.3701, 0.9672, 0.37, 0.9671, 0.5749, 0.6834, 0.4848, 0.6846, 0.3626, 0.7019, 0.3625, 0.7007, 0.4848, 0.9831, 0.0, 1.0, 0.0007087, 0.9998, 0.1755, 0.9829, 0.1755, 0.983, 0.3801, 0.9829, 0.1755, 0.9998, 0.1755, 1.0, 0.3802, 0.78, 0.0009051, 0.7743, 0.2413, 0.7743, 0.4826, 0.7754, 0.7301, 0.6848, 0.2436, 0.6905, 0.0008453, 0.7069, 0.0, 0.7012, 0.2425, 0.7142, 0.5615, 0.9829, 0.1755, 0.983, 0.3801, 0.7148, 0.3627, 0.5542, 0.1821, 0.5378, 0.1812, 0.5438, 0.0, 0.5602, 0.001163, 0.4916, 0.2193, 0.4911, 0.2026, 0.8415, 0.1864, 0.8416, 0.1691, 0.8815, 0.2029, 0.8827, 0.3891, 0.522, 0.3781, 0.5159, 0.1969, 0.8646, 0.1866, 0.8658, 1.494e-05, 0.5438, 0.0, 0.5378, 0.1812, 0.5602, 0.3791, 0.5438, 0.378, 0.5378, 0.1812, 0.5542, 0.1821, 0.8646, 0.1866, 0.8658, 0.3893, 0.8493, 0.3893, 0.8481, 0.1867, 0.5378, 0.1812, 0.5438, 0.378, 0.8658, 0.3893, 0.8646, 0.1866, 0.8979, 0.2029, 0.8815, 0.2029, 0.8827, 7.347e-06, 0.8991, 4.341e-05, 0.8481, 0.1867, 0.8493, 6.48e-05, 0.8658, 1.494e-05, 0.8646, 0.1866, 0.8979, 0.2029, 0.8991, 0.3892, 0.8827, 0.3891, 0.8815, 0.2029, 0.5159, 0.1969, 0.4995, 0.1979, 0.5055, 0.00105, 0.5219, 0.0, 0.8815, 0.2029, 0.5159, 0.1969, 0.5219, 0.0, 0.8827, 7.347e-06, 0.9671, 0.2471, 0.9682, 6.425e-05, 0.7596, 0.3603, 0.7539, 0.12, 0.7913, 0.2405, 0.7743, 0.2413, 0.78, 0.0009051, 0.797, 0.0004429, 0.9513, 0.3699, 0.9501, 0.2471, 0.9671, 0.2471, 0.9682, 0.37, 0.7743, 0.4826, 0.7754, 0.3604, 0.7924, 0.3603, 0.7913, 0.4826, 0.7596, 0.0009399, 0.9682, 0.37, 0.9671, 0.2471, 0.7539, 0.12, 0.7426, 0.3598, 0.7369, 0.1193, 0.7539, 0.12, 0.7596, 0.3603, 0.9671, 0.2471, 0.9501, 0.2471, 0.9513, 0.0, 0.9682, 6.425e-05, 0.7754, 0.7301, 0.7743, 0.4826, 0.7913, 0.4826, 0.7924, 0.73, 0.7369, 0.1193, 0.7426, 0.0005774, 0.7596, 0.0009399, 0.7539, 0.12, 0.7743, 0.2413, 0.7913, 0.2405, 0.797, 0.3597, 0.78, 0.36, 0.7743, 0.2413, 0.78, 0.36, 0.7754, 0.3604, 0.7743, 0.4826, 0.6416, 0.3966, 0.6246, 0.3959, 0.621, 0.1209, 0.6379, 0.121, 0.4155, 0.1181, 0.4338, 0.385, 0.417, 0.3839, 0.3985, 0.1183, 0.3839, 0.001526, 0.6416, 0.3966, 0.6379, 0.121, 0.3655, 0.2682, 0.4155, 0.1181, 0.3985, 0.1183, 0.4168, 0.000897, 0.4338, 0.0004158, 0.3671, 0.00262, 0.3839, 0.001526, 0.3655, 0.2682, 0.3485, 0.2679, 0.6563, 0.2736, 0.6732, 0.2734, 0.6769, 0.394, 0.6599, 0.394, 0.3985, 0.1183, 0.6563, 0.2736, 0.6599, 0.394, 0.4168, 0.000897, 0.417, 0.3839, 0.6599, 0.0006795, 0.6563, 0.2736, 0.3985, 0.1183, 0.3655, 0.2682, 0.6379, 0.121, 0.6416, 6.047e-05, 0.3839, 0.3858, 0.6599, 0.0006795, 0.6769, 0.0, 0.6732, 0.2734, 0.6563, 0.2736, 0.621, 0.1209, 0.6246, 0.0, 0.6416, 6.047e-05, 0.6379, 0.121, 0.9428, 0.386, 0.9258, 0.3862, 0.9246, 0.1999, 0.9416, 0.1999, 0.5906, 0.1819, 0.5967, 0.0005881, 0.6137, 0.0002215, 0.6076, 0.1813, 0.6137, 0.0002215, 0.9428, 0.386, 0.9416, 0.1999, 0.6076, 0.1813, 0.5736, 0.00016, 0.5675, 0.1941, 0.9065, 0.1866, 0.9077, 0.3863, 0.9077, 0.3863, 0.9065, 0.1866, 0.9234, 0.1867, 0.9246, 0.3863, 0.5845, 0.1947, 0.5675, 0.1941, 0.5736, 0.00016, 0.5906, 0.00064, 0.5736, 0.3753, 0.5675, 0.1941, 0.5845, 0.1947, 0.5906, 0.3757, 0.9428, 0.0, 0.9416, 0.1999, 0.9246, 0.1999, 0.9258, 6.238e-05, 0.9077, 0.0, 0.9065, 0.1866, 0.5675, 0.1941, 0.5736, 0.3753, 0.6137, 0.3752, 0.6076, 0.1813, 0.9416, 0.1999, 0.9428, 0.0, 0.5966, 0.3757, 0.5906, 0.1819, 0.6076, 0.1813, 0.6137, 0.3752, 0.9065, 0.1866, 0.9077, 0.0, 0.9246, 0.0001038, 0.9234, 0.1867, 0.7554, 0.733, 0.7381, 0.7329, 0.7369, 0.6101, 0.7542, 0.6101, 0.5159, 0.1969, 0.522, 0.3781, 0.5055, 0.3792, 0.4995, 0.1979, 0.7233, 0.1198, 0.729, 0.0007809, 0.7554, 0.733, 0.7542, 0.6101, 0.7233, 0.1198, 0.729, 0.3625, 0.7126, 0.3617, 0.7069, 0.1187, 0.7012, 0.2425, 0.7069, 0.3617, 0.6905, 0.3625, 0.6848, 0.2436, 0.7126, 3.456e-05, 0.729, 0.0007809, 0.7233, 0.1198, 0.7069, 0.1187, 0.7233, 0.1198, 0.7542, 0.6101, 0.7554, 0.3605, 0.729, 0.3625, 0.6834, 0.4848, 0.6846, 0.7348, 0.6905, 0.0008453, 0.6848, 0.2436, 0.7019, 0.7348, 0.6846, 0.7348, 0.6834, 0.4848, 0.7007, 0.4848, 0.6905, 0.3625, 0.6846, 0.3626, 0.6834, 0.4848, 0.6848, 0.2436, 0.4911, 0.2771, 0.4747, 0.2779, 0.4752, 0.2205, 0.4916, 0.2193, 0.4843, 0.08867, 0.4868, 0.06149, 0.8406, 0.3309, 0.8401, 0.3031, 0.8036, 0.1193, 0.8036, 0.1342, 0.4419, 0.2535, 0.4417, 0.2677, 0.8408, 0.0, 0.8412, 0.06787, 0.8239, 0.06795, 0.8235, 1.993e-05, 0.8401, 0.3031, 0.8406, 0.3309, 0.8233, 0.3311, 0.8228, 0.3032, 0.4884, 0.1761, 0.8409, 0.2144, 0.8412, 0.2018, 0.49, 0.188, 0.7142, 0.5615, 0.7148, 0.3627, 0.7319, 0.3632, 0.7312, 0.5621, 0.4487, 0.1948, 0.805, 0.1951, 0.8052, 0.2096, 0.4497, 0.1805, 0.8401, 0.3031, 0.8399, 0.2757, 0.4831, 0.1157, 0.4843, 0.08867, 0.8415, 0.1092, 0.8242, 0.1093, 0.8239, 0.06795, 0.8412, 0.06787, 0.8036, 0.1193, 0.8038, 0.09075, 0.8211, 0.09092, 0.8209, 0.1193, 0.4868, 0.06149, 0.4843, 0.08867, 0.4679, 0.08901, 0.4705, 0.06162, 0.8404, 0.2313, 0.8399, 0.2616, 0.8226, 0.2615, 0.8231, 0.231, 0.8041, 0.1661, 0.8214, 0.1658, 0.8219, 0.183, 0.8047, 0.1833, 0.4911, 0.2771, 0.4916, 0.2193, 0.8416, 0.1691, 0.8415, 0.1092, 0.8052, 0.2854, 0.8225, 0.2855, 0.8222, 0.3267, 0.8049, 0.3266, 0.4626, 0.0009051, 0.4648, 0.06691, 0.4484, 0.06625, 0.4462, 0.0, 0.8415, 0.1864, 0.8242, 0.1863, 0.8243, 0.169, 0.8416, 0.1691, 0.8041, 0.1661, 0.8036, 0.1342, 0.8209, 0.1341, 0.8214, 0.1658, 0.8401, 0.3031, 0.8228, 0.3032, 0.8226, 0.2757, 0.8399, 0.2757, 0.4897, 0.3172, 0.4876, 0.3833, 0.4712, 0.3842, 0.4733, 0.3179, 0.4721, 0.1783, 0.4695, 0.1617, 0.4858, 0.1596, 0.4884, 0.1761, 0.4747, 0.204, 0.4737, 0.1899, 0.49, 0.188, 0.4911, 0.2026, 0.8415, 0.1864, 0.8412, 0.2018, 0.8239, 0.2016, 0.8242, 0.1863, 0.8052, 0.2854, 0.4497, 0.1063, 0.4503, 0.1639, 0.8053, 0.2264, 0.443, 0.295, 0.4455, 0.3223, 0.8043, 0.06252, 0.8038, 0.09075, 0.8404, 0.2313, 0.8409, 0.2144, 0.4884, 0.1761, 0.4858, 0.1596, 0.4661, 0.1071, 0.4667, 0.1651, 0.4503, 0.1639, 0.4497, 0.1063, 0.4911, 0.2026, 0.49, 0.188, 0.8412, 0.2018, 0.8415, 0.1864, 0.4608, 0.2252, 0.4445, 0.2231, 0.4471, 0.2066, 0.4634, 0.2088, 0.4721, 0.1783, 0.4884, 0.1761, 0.49, 0.188, 0.4737, 0.1899, 0.4832, 0.1297, 0.4831, 0.1157, 0.8399, 0.2757, 0.8399, 0.2616, 0.8036, 0.1193, 0.8209, 0.1193, 0.8209, 0.1341, 0.8036, 0.1342, 0.4832, 0.1297, 0.4858, 0.1596, 0.4695, 0.1617, 0.4668, 0.1309, 0.4619, 0.3225, 0.4455, 0.3223, 0.443, 0.295, 0.4594, 0.2954, 0.4648, 0.06691, 0.4661, 0.1071, 0.4497, 0.1063, 0.4484, 0.06625, 0.8225, 0.2095, 0.8226, 0.2264, 0.8053, 0.2264, 0.8052, 0.2096, 0.4634, 0.2088, 0.4471, 0.2066, 0.4487, 0.1948, 0.4651, 0.1967, 0.8047, 0.1833, 0.4471, 0.2066, 0.4445, 0.2231, 0.8041, 0.1661, 0.805, 0.1951, 0.8047, 0.1833, 0.8219, 0.183, 0.8223, 0.1949, 0.4483, 0.3513, 0.8049, 0.03287, 0.8043, 0.06252, 0.4455, 0.3223, 0.8239, 0.361, 0.8412, 0.3608, 0.8416, 0.3945, 0.8243, 0.3946, 0.4832, 0.1297, 0.8399, 0.2616, 0.8404, 0.2313, 0.4858, 0.1596, 0.8047, 0.1833, 0.805, 0.1951, 0.4487, 0.1948, 0.4471, 0.2066, 0.4483, 0.3513, 0.4455, 0.3223, 0.4619, 0.3225, 0.4646, 0.3516, 0.4503, 0.1639, 0.4667, 0.1651, 0.4661, 0.1819, 0.4497, 0.1805, 0.4661, 0.1819, 0.4651, 0.1967, 0.4487, 0.1948, 0.4497, 0.1805, 0.8412, 0.06787, 0.8408, 0.0, 0.4876, 0.3833, 0.4897, 0.3172, 0.4896, 0.0325, 0.4916, 6.168e-05, 0.8416, 0.3945, 0.8412, 0.3608, 0.4831, 0.1157, 0.4667, 0.1166, 0.4679, 0.08901, 0.4843, 0.08867, 0.4594, 0.2954, 0.443, 0.295, 0.4417, 0.2677, 0.4581, 0.2686, 0.8236, 0.214, 0.8409, 0.2144, 0.8404, 0.2313, 0.8231, 0.231, 0.4752, 0.0007243, 0.4916, 6.168e-05, 0.4896, 0.0325, 0.4732, 0.03277, 0.8038, 0.09075, 0.8036, 0.1193, 0.4417, 0.2677, 0.443, 0.295, 0.805, 0.1951, 0.8223, 0.1949, 0.8225, 0.2095, 0.8052, 0.2096, 0.8038, 0.09075, 0.8043, 0.06252, 0.8216, 0.06275, 0.8211, 0.09092, 0.8406, 0.3309, 0.4868, 0.06149, 0.4896, 0.0325, 0.8412, 0.3608, 0.8045, 0.395, 0.8049, 0.3266, 0.8222, 0.3267, 0.8218, 0.395, 0.8036, 0.1342, 0.8041, 0.1661, 0.4445, 0.2231, 0.4419, 0.2535, 0.8416, 0.1691, 0.8243, 0.169, 0.8242, 0.1093, 0.8415, 0.1092, 0.8052, 0.2854, 0.8049, 0.3266, 0.4484, 0.06625, 0.4497, 0.1063, 0.4483, 0.3513, 0.4646, 0.3516, 0.4667, 0.3842, 0.4503, 0.3835, 0.8233, 0.3311, 0.8406, 0.3309, 0.8412, 0.3608, 0.8239, 0.361, 0.8222, 0.03306, 0.8216, 0.06275, 0.8043, 0.06252, 0.8049, 0.03287, 0.4831, 0.1157, 0.4832, 0.1297, 0.4668, 0.1309, 0.4667, 0.1166, 0.8399, 0.2616, 0.8399, 0.2757, 0.8226, 0.2757, 0.8226, 0.2615, 0.8226, 0.2264, 0.8225, 0.2855, 0.8052, 0.2854, 0.8053, 0.2264, 0.8053, 0.0, 0.8049, 0.03287, 0.4483, 0.3513, 0.4503, 0.3835, 0.4503, 0.1639, 0.4497, 0.1805, 0.8052, 0.2096, 0.8053, 0.2264, 0.4705, 0.06162, 0.4732, 0.03277, 0.4896, 0.0325, 0.4868, 0.06149, 0.8415, 0.1092, 0.8412, 0.06787, 0.4897, 0.3172, 0.4911, 0.2771, 0.4733, 0.3179, 0.4747, 0.2779, 0.4911, 0.2771, 0.4897, 0.3172, 0.8412, 0.2018, 0.8409, 0.2144, 0.8236, 0.214, 0.8239, 0.2016, 0.4911, 0.2026, 0.4916, 0.2193, 0.4752, 0.2205, 0.4747, 0.204, 0.8222, 0.03306, 0.8049, 0.03287, 0.8053, 0.0, 0.8226, 8.443e-05, 0.4583, 0.2548, 0.4581, 0.2686, 0.4417, 0.2677, 0.4419, 0.2535, 0.8049, 0.3266, 0.8045, 0.395, 0.4462, 0.0, 0.4484, 0.06625, 0.4583, 0.2548, 0.4419, 0.2535, 0.4445, 0.2231, 0.4608, 0.2252, 0.5207, 0.3792, 0.5327, 0.3881, 0.5282, 0.4004, 0.5116, 0.4036, 0.4995, 0.3948, 0.504, 0.3825, 0.5371, 0.4247, 0.5327, 0.4124, 0.5447, 0.4036, 0.5613, 0.407, 0.5657, 0.4192, 0.5537, 0.428, 0.3956, 0.3882, 0.4123, 0.385, 0.4244, 0.3938, 0.4199, 0.4061, 0.4032, 0.4094, 0.3912, 0.4005, 0.3485, 0.4015, 0.3529, 0.3892, 0.3697, 0.386, 0.3817, 0.3948, 0.3773, 0.4071, 0.3605, 0.4104, 0.5115, 0.4036, 0.5281, 0.407, 0.5325, 0.4192, 0.5205, 0.428, 0.5039, 0.4247, 0.4995, 0.4124, 0.5447, 0.4036, 0.5327, 0.3948, 0.5371, 0.3825, 0.5539, 0.3792, 0.5659, 0.3881, 0.5615, 0.4004, 0.4626, 0.3876, 0.467, 0.3999, 0.455, 0.4087, 0.4382, 0.4054, 0.4338, 0.3932, 0.4459, 0.3843, 0.2718, 0.6275, 0.271, 0.6564, 0.2493, 0.656, 0.25, 0.6271, 0.3655, 0.2682, 0.3839, 0.3858, 0.3668, 0.3853, 0.3485, 0.2679])
me_mesh_002.materials.append(mat_pickett_fence_post_wood)
me_mesh_002.materials.append(mat_pickett_fence_cross_post_wood)
me_mesh_002.use_remesh_preserve_volume = False
me_mesh_002.use_remesh_preserve_attributes = False
me_mesh_002.use_mirror_vertex_groups = False
me_mesh_002.update()

# ---- objects
ob_beziercurve = bpy.data.objects.new('BezierCurve', me_mesh_002)

# ---- transforms, parenting, visibility, modifiers, constraints
ob_beziercurve.location = (0.0, 0.0, 0.0)
ob_beziercurve.rotation_euler = (1.571, -0.0, 0.0)
ob_beziercurve.scale = (0.2369, 0.2369, 0.2369)
ob_beziercurve.lineart.crease_threshold = 0.0

# ---- collection membership
col_collection_1.objects.link(ob_beziercurve)

# ---- scene / render settings (as saved in the file)
scene.frame_start = 1; scene.frame_end = 250; scene.frame_set(1)
scene.render.engine = 'CYCLES'
scene.render.resolution_percentage = 50
scene.render.dither_intensity = 0.0
scene.cycles.use_denoising = False
scene.cycles.samples = 128
scene.cycles.sampling_pattern = 'TABULATED_SOBOL'
scene.cycles.light_sampling_threshold = 0.0
scene.cycles.use_adaptive_sampling = False
scene.cycles.use_light_tree = False
scene.cycles.blur_glossy = 0.0
scene.cycles.sample_clamp_indirect = 0.0
scene.view_settings.view_transform = 'Standard'
bpy.context.view_layer.update()

# ---- added for rendering (the .blend has no active camera and no usable light): camera, sun
cam_auto = bpy.data.cameras.new('AutoCamera')
cam_auto.lens = 50.0
cam_auto.sensor_width = 36.0
cam_auto.clip_end = 1000.0
ob_auto_camera = bpy.data.objects.new('AutoCamera', cam_auto)
scene.collection.objects.link(ob_auto_camera)
ob_auto_camera.location = (3.34349, -4.0059, 3.31097)
ob_auto_camera.rotation_euler = (1.09748, -7.21219e-08, 0.694738)
scene.camera = ob_auto_camera
light_auto_sun = bpy.data.lights.new('AutoSun', 'SUN')
light_auto_sun.energy = 3.0
light_auto_sun.angle = 0.0523599
ob_auto_sun = bpy.data.objects.new('AutoSun', light_auto_sun)
scene.collection.objects.link(ob_auto_sun)
ob_auto_sun.rotation_euler = (0.872665, 0.174533, 0.523599)
bpy.context.view_layer.update()
